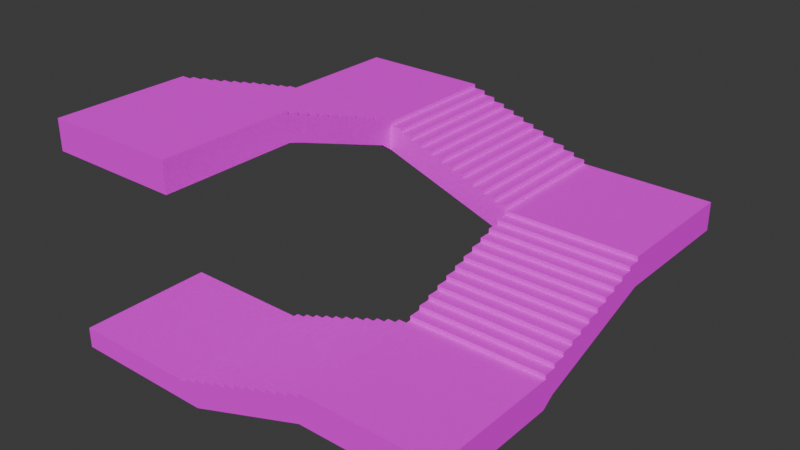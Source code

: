 # Source: Stairway_V3.blend  (saved by Blender 4.0.36; exported with 4.5.12 LTS)
import bpy
from mathutils import Matrix  # noqa: F401  (used for matrix-valued properties, if any)

bpy.ops.wm.read_factory_settings(use_empty=True)
scene = bpy.context.scene
scene.name = 'Scene'

# ---- collections
col_collection = bpy.data.collections.new('Collection'); scene.collection.children.link(col_collection)

# ---- images (referenced by path relative to the original .blend; pixels are not part of the script)
import os
ASSET_DIR = os.environ.get("B2B_ASSET_DIR", "")  # directory of the original .blend (textures are referenced by path, not embedded)
HERE = os.path.dirname(os.path.abspath(__file__))  # packed textures are extracted next to this script under _unpacked/

def load_image(name, relpath, width, height, colorspace="sRGB"):
    """Load a texture the original file referenced (path relative to the .blend, or extracted next to this script)."""
    p = next((c for c in (os.path.join(HERE, relpath), os.path.join(ASSET_DIR, relpath)) if relpath and os.path.exists(c)), "")
    if p:
        img = bpy.data.images.load(p, check_existing=True)
        img.name = name
    else:  # same state as the original file: an image datablock whose file is absent (Cycles renders it pink)
        img = bpy.data.images.new(name, width, height)
        img.source = "FILE"
        img.filepath = "//" + (relpath or name)
    img.colorspace_settings.name = colorspace
    return img
img_staircase_v3___texture_v1_png = load_image('Staircase V3 - Texture V1.png', 'Staircase V3 - Texture V1.png', 1024, 1024, 'sRGB')
img_spacer_256x256_png_001 = load_image('SPACER 256x256.png.001', 'SPACER 256x256.png', 1024, 1024, 'sRGB')
img_tile_black_and_gold_256x256_png = load_image('Tile Black and Gold 256x256.png', 'Tile Black and Gold 256x256.png', 1024, 1024, 'sRGB')
img_tile_2_white_and_gold_256x256_png = load_image('Tile 2 White and Gold 256x256.png', 'Tile 2 White and Gold 256x256.png', 1024, 1024, 'sRGB')
img_ceiling_tile_gold_256x256_png = load_image('Ceiling Tile Gold 256x256.png', 'Ceiling Tile Gold 256x256.png', 1024, 1024, 'sRGB')

# ---- materials (node trees are filled in below, after node groups)
mat_blank = bpy.data.materials.new('Blank')
mat_blank.alpha_threshold = 0.0
mat_blank.use_transparent_shadow = False
mat_blank.roughness = 0.5
mat_blank.line_color = (0.0, 0.0, 0.0, 1.0)
mat_spacer = bpy.data.materials.new('Spacer')
mat_spacer.use_transparent_shadow = False
mat_black_and_gold = bpy.data.materials.new('Black and Gold')
mat_black_and_gold.use_transparent_shadow = False
mat_white_and_gold = bpy.data.materials.new('White and Gold')
mat_white_and_gold.use_transparent_shadow = False
mat_ceiling_tiles = bpy.data.materials.new('Ceiling Tiles')
mat_ceiling_tiles.use_transparent_shadow = False

# ---- material node trees
mat_blank.use_nodes = True; mat_blank.node_tree.nodes.clear()
_N = mat_blank.node_tree.nodes; _L = mat_blank.node_tree.links
n0 = _N.new('ShaderNodeOutputMaterial'); n0.name = 'Material Output'; n0.location = (300, 300)
n1 = _N.new('ShaderNodeBsdfPrincipled'); n1.name = 'Principled BSDF'; n1.location = (10, 300)
n1.inputs[2].default_value = 1.0
n1.inputs[3].default_value = 1.45
n1.inputs[13].default_value = 0.0
n2 = _N.new('ShaderNodeTexImage'); n2.name = 'Image Texture'; n2.location = (-479, 232)
n2.image = img_staircase_v3___texture_v1_png
_L.new(n1.outputs[0], n0.inputs[0])
_L.new(n2.outputs[0], n1.inputs[0])
n0.is_active_output = True
mat_spacer.use_nodes = True; mat_spacer.node_tree.nodes.clear()
_N = mat_spacer.node_tree.nodes; _L = mat_spacer.node_tree.links
n0 = _N.new('ShaderNodeBsdfPrincipled'); n0.name = 'Principled BSDF'; n0.location = (10, 300)
n0.inputs[2].default_value = 1.0
n0.inputs[3].default_value = 1.45
n1 = _N.new('ShaderNodeOutputMaterial'); n1.name = 'Material Output'; n1.location = (300, 300)
n2 = _N.new('ShaderNodeTexCoord'); n2.name = 'Texture Coordinate'; n2.location = (-853, 218)
n3 = _N.new('ShaderNodeMapping'); n3.name = 'Mapping'; n3.location = (-621, 273)
n3.inputs[3].default_value = (-30.0, -30.0, 1.0)
n4 = _N.new('ShaderNodeTexImage'); n4.name = 'Image Texture'; n4.location = (-345, 245)
n4.image = img_spacer_256x256_png_001
_L.new(n0.outputs[0], n1.inputs[0])
_L.new(n2.outputs[0], n3.inputs[0])
_L.new(n3.outputs[0], n4.inputs[0])
_L.new(n4.outputs[0], n0.inputs[0])
n1.is_active_output = True
mat_black_and_gold.use_nodes = True; mat_black_and_gold.node_tree.nodes.clear()
_N = mat_black_and_gold.node_tree.nodes; _L = mat_black_and_gold.node_tree.links
n0 = _N.new('ShaderNodeBsdfPrincipled'); n0.name = 'Principled BSDF'; n0.location = (10, 300)
n0.inputs[2].default_value = 1.0
n0.inputs[3].default_value = 1.45
n1 = _N.new('ShaderNodeOutputMaterial'); n1.name = 'Material Output'; n1.location = (300, 300)
n2 = _N.new('ShaderNodeTexCoord'); n2.name = 'Texture Coordinate'; n2.location = (-785, 261)
n3 = _N.new('ShaderNodeTexImage'); n3.name = 'Image Texture'; n3.location = (-291, 243)
n3.image = img_tile_black_and_gold_256x256_png
n4 = _N.new('ShaderNodeMapping'); n4.name = 'Mapping'; n4.location = (-523, 272)
n4.inputs[3].default_value = (-30.0, 28.0, 1.0)
_L.new(n0.outputs[0], n1.inputs[0])
_L.new(n2.outputs[0], n4.inputs[0])
_L.new(n4.outputs[0], n3.inputs[0])
_L.new(n3.outputs[0], n0.inputs[0])
n1.is_active_output = True
mat_white_and_gold.use_nodes = True; mat_white_and_gold.node_tree.nodes.clear()
_N = mat_white_and_gold.node_tree.nodes; _L = mat_white_and_gold.node_tree.links
n0 = _N.new('ShaderNodeBsdfPrincipled'); n0.name = 'Principled BSDF'; n0.location = (10, 300)
n0.inputs[2].default_value = 1.0
n0.inputs[3].default_value = 1.45
n1 = _N.new('ShaderNodeOutputMaterial'); n1.name = 'Material Output'; n1.location = (300, 300)
n2 = _N.new('ShaderNodeTexCoord'); n2.name = 'Texture Coordinate'; n2.location = (-708, 150)
n3 = _N.new('ShaderNodeMapping'); n3.name = 'Mapping'; n3.location = (-488, 151)
n3.inputs[3].default_value = (-30.0, 25.0, 1.0)
n4 = _N.new('ShaderNodeTexImage'); n4.name = 'Image Texture'; n4.location = (-303, 166)
n4.image = img_tile_2_white_and_gold_256x256_png
_L.new(n0.outputs[0], n1.inputs[0])
_L.new(n2.outputs[0], n3.inputs[0])
_L.new(n3.outputs[0], n4.inputs[0])
_L.new(n4.outputs[0], n0.inputs[0])
n1.is_active_output = True
mat_ceiling_tiles.use_nodes = True; mat_ceiling_tiles.node_tree.nodes.clear()
_N = mat_ceiling_tiles.node_tree.nodes; _L = mat_ceiling_tiles.node_tree.links
n0 = _N.new('ShaderNodeBsdfPrincipled'); n0.name = 'Principled BSDF'; n0.location = (10, 300)
n0.inputs[2].default_value = 1.0
n0.inputs[3].default_value = 1.45
n1 = _N.new('ShaderNodeOutputMaterial'); n1.name = 'Material Output'; n1.location = (300, 300)
n2 = _N.new('ShaderNodeTexCoord'); n2.name = 'Texture Coordinate'; n2.location = (-751, 140)
n3 = _N.new('ShaderNodeMapping'); n3.name = 'Mapping'; n3.location = (-479, 224)
n3.inputs[3].default_value = (30.0, 25.0, 1.0)
n4 = _N.new('ShaderNodeTexImage'); n4.name = 'Image Texture'; n4.location = (-281, 216)
n4.image = img_ceiling_tile_gold_256x256_png
_L.new(n0.outputs[0], n1.inputs[0])
_L.new(n2.outputs[0], n3.inputs[0])
_L.new(n3.outputs[0], n4.inputs[0])
_L.new(n4.outputs[0], n0.inputs[0])
n1.is_active_output = True

# ---- world
world_world = bpy.data.worlds.new('World'); scene.world = world_world
world_world.use_nodes = True; world_world.node_tree.nodes.clear()
_N = world_world.node_tree.nodes; _L = world_world.node_tree.links
n0 = _N.new('ShaderNodeOutputWorld'); n0.name = 'World Output'; n0.location = (300, 300)
n1 = _N.new('ShaderNodeBackground'); n1.name = 'Background'; n1.location = (10, 300)
n1.inputs[0].default_value = (0.05088, 0.05088, 0.05088, 1.0)
_L.new(n1.outputs[0], n0.inputs[0])
n0.is_active_output = True
world_world.color = (0.05088, 0.05088, 0.05088)
world_world.use_sun_shadow = False
world_world.sun_shadow_jitter_overblur = 0.0

# ---- meshes
me_cube_007 = bpy.data.meshes.new('Cube.007')
me_cube_007.from_pydata([(-1.345, -1.963, 5.0), (-4.616, -1.963, 5.0), (-1.345, -5.236, 5.0), (-4.616, -5.236, 5.0), (-1.345, -1.963, 4.276), (-1.345, -5.236, 4.276), (-4.616, -5.236, 4.276), (-4.616, -1.963, 4.276)], [], [(1, 3, 2, 0), (1, 7, 6, 3), (1, 0, 4, 7), (2, 5, 4, 0), (3, 6, 5, 2), (6, 7, 4, 5)])
_uv = me_cube_007.uv_layers.new(name='UVMap')
_uv.uv.foreach_set('vector', [0.4419, 0.5587, 0.4419, 0.9893, 0.01997, 0.9893, 0.01997, 0.5587, 0.01997, 0.5587, 0.4419, 0.5587, 0.4419, 0.9893, 0.01997, 0.9893, 0.01997, 0.9893, 0.01997, 0.5587, 0.4419, 0.5587, 0.4419, 0.9893, 0.4419, 0.9893, 0.01997, 0.9893, 0.01997, 0.5587, 0.4419, 0.5587, 0.4419, 0.9893, 0.01997, 0.9893, 0.01997, 0.5587, 0.4419, 0.5587, 0.01997, 0.9893, 0.01997, 0.5587, 0.4419, 0.5587, 0.4419, 0.9893])
me_cube_007.materials.append(mat_blank)
me_cube_007.materials.append(mat_spacer)
me_cube_007.materials.append(mat_black_and_gold)
me_cube_007.materials.append(mat_white_and_gold)
me_cube_007.materials.append(mat_ceiling_tiles)
me_cube_007.use_mirror_vertex_groups = False
me_cube_007.update()
me_cube_006 = bpy.data.meshes.new('Cube.006')
me_cube_006.from_pydata([(-0.1589, 1.312, 2.875), (0.1386, 1.312, 2.771), (1.926, -5.236, 1.25), (5.198, 1.312, 2.5), (5.198, -5.236, 1.25), (1.926, -1.963, 1.25), (1.031, 1.312, 2.458), (-4.619, -1.963, -4.768e-07), (1.628, -1.963, 1.042), (-1.049, -5.236, -4.768e-07), (-0.1568, -1.963, 0.4167), (-1.049, -1.963, -4.768e-07), (0.4382, -1.963, 0.5208), (0.7357, -1.963, 0.7292), (1.331, -1.963, 0.8333), (-1.347, -1.963, -4.768e-07), (1.926, -1.963, 1.042), (1.926, -1.963, 1.146), (1.033, -1.963, 0.7292), (0.1407, -1.963, 0.4167), (-0.1568, -1.963, 0.3125), (-0.7518, -1.963, 0.1042), (-1.049, -1.963, 0.1042), (-0.4543, -1.963, 0.2083), (0.1407, -5.236, 0.4167), (-0.1568, -5.236, 0.4167), (0.1407, -1.963, 0.5208), (0.4382, -5.236, 0.5208), (0.1407, -5.236, 0.5208), (0.7357, -1.963, 0.625), (0.4382, -1.963, 0.625), (0.7357, -5.236, 0.625), (1.033, -5.236, 0.7292), (0.7357, -5.236, 0.7292), (1.331, -5.236, 0.8333), (1.033, -5.236, 0.8333), (1.628, -1.963, 0.9375), (1.628, -5.236, 0.9375), (1.331, -5.236, 0.9375), (1.628, -5.236, 1.042), (-1.049, -5.236, 0.1042), (-1.347, -5.236, 0.1042), (-1.049, -5.236, 0.2083), (-1.049, -1.963, 0.2083), (-0.7518, -5.236, 0.2083), (-0.7518, -1.963, 0.2083), (-1.347, -1.963, 0.1042), (-0.4543, -1.963, 0.3125), (-0.7518, -1.963, 0.3125), (0.1407, -1.963, 0.625), (0.4382, -1.963, 0.7292), (1.628, -5.236, 1.146), (1.628, -1.963, 1.146), (1.331, -1.963, 0.9375), (1.033, -1.963, 0.9375), (-0.4543, -1.963, 0.4167), (-0.7518, -5.236, 0.3125), (-0.4543, -5.236, 0.3125), (-0.1568, -1.963, 0.5208), (-0.4543, -5.236, 0.4167), (-0.1568, -5.236, 0.5208), (0.1407, -5.236, 0.625), (0.4382, -5.236, 0.625), (1.033, -1.963, 0.8333), (0.7357, -1.963, 0.8333), (0.4382, -5.236, 0.7292), (0.7357, -5.236, 0.8333), (1.033, -5.236, 0.9375), (1.331, -1.963, 1.042), (1.331, -5.236, 1.042), (-4.619, -5.236, -0.5), (-4.619, -1.963, -0.5), (-1.049, -1.963, -0.5), (0.4382, -1.963, 0.02083), (1.331, -1.963, 0.3333), (-1.347, -1.963, -0.5), (1.926, -1.963, 0.5417), (1.033, -1.963, 0.2292), (0.1407, -1.963, -0.08333), (-0.1568, -1.963, -0.1875), (-0.7518, -1.963, -0.3958), (-0.4543, -1.963, -0.2917), (0.7357, -1.963, 0.125), (1.628, -1.963, 0.4375), (5.198, -1.963, 1.25), (1.926, 1.011, 2.293), (5.198, -1.666, 1.25), (5.198, 1.312, 2.396), (1.926, -0.7738, 1.667), (1.926, -1.666, 1.25), (1.926, -0.1788, 1.771), (1.926, 0.1187, 1.979), (1.926, 0.7137, 2.083), (1.926, 1.312, 2.293), (1.926, 1.312, 2.396), (1.926, 0.4162, 1.979), (1.926, -0.4763, 1.667), (1.926, -0.7738, 1.562), (5.198, -1.369, 1.354), (1.926, -1.369, 1.354), (1.926, -1.666, 1.354), (1.926, -1.071, 1.458), (5.198, -1.071, 1.458), (5.198, -0.7738, 1.667), (1.926, -0.4763, 1.771), (5.198, -0.1788, 1.771), (5.198, -0.4763, 1.771), (1.926, 0.1187, 1.875), (1.926, -0.1788, 1.875), (5.198, 0.1187, 1.979), (5.198, 0.7137, 2.083), (5.198, 0.4162, 2.083), (1.926, 1.011, 2.187), (5.198, 1.011, 2.187), (5.198, 0.7137, 2.187), (5.198, 1.011, 2.293), (5.198, -1.666, 1.354), (5.198, -1.963, 1.354), (5.198, -1.666, 1.458), (1.926, -1.666, 1.458), (5.198, -1.369, 1.458), (1.926, -1.369, 1.458), (1.926, -1.963, 1.354), (1.926, -1.071, 1.562), (1.926, -1.369, 1.562), (1.926, -0.4763, 1.875), (1.926, -0.1788, 1.979), (5.198, 1.011, 2.396), (1.926, 1.011, 2.396), (1.926, 0.7137, 2.187), (1.926, 0.4162, 2.187), (1.926, -1.071, 1.667), (5.198, -1.369, 1.562), (5.198, -1.071, 1.562), (1.926, -0.7738, 1.771), (5.198, -1.071, 1.667), (5.198, -0.7738, 1.771), (5.198, -0.4763, 1.875), (5.198, -0.1788, 1.875), (1.926, 0.4162, 2.083), (1.926, 0.1187, 2.083), (5.198, -0.1788, 1.979), (5.198, 0.1187, 2.083), (5.198, 0.4162, 2.187), (1.926, 0.7137, 2.293), (5.198, 0.7137, 2.293), (1.926, -1.666, 0.75), (1.926, -0.1788, 1.271), (1.926, 0.7137, 1.583), (1.926, 1.312, 1.792), (1.926, 0.4162, 1.479), (1.926, -0.4763, 1.167), (1.926, -0.7738, 1.062), (1.926, -1.369, 0.8542), (1.926, -1.071, 0.9583), (1.926, 0.1187, 1.375), (1.926, 1.011, 1.687), (-1.051, 1.312, 3.542), (1.329, 1.312, 2.354), (-1.349, 1.312, 3.75), (-4.618, 4.581, 3.75), (1.924, 4.581, 2.5), (-1.348, 4.581, 3.75), (5.199, 4.581, 2.5), (1.926, -1.369, 1.229), (1.926, -0.1788, 1.646), (1.926, 1.011, 2.062), (1.926, 1.312, 2.167), (1.926, -1.071, 1.333), (1.926, 0.1187, 1.75), (1.926, -0.7738, 1.437), (1.926, -0.4763, 1.542), (1.926, 0.4162, 1.854), (1.926, -1.666, 1.125), (1.926, 0.7137, 1.958), (0.7335, 1.312, 2.917), (1.626, 1.312, 2.5), (0.1386, 1.312, 3.021), (-0.1589, 1.312, 3.229), (-0.7539, 1.312, 3.333), (1.924, 1.312, 2.5), (-1.349, 1.312, 3.542), (-1.349, 1.312, 3.646), (-0.4564, 1.312, 3.229), (0.436, 1.312, 2.917), (0.7335, 1.312, 2.812), (5.198, -0.7738, 1.562), (1.329, 1.312, 2.604), (1.626, 1.312, 2.604), (1.031, 1.312, 2.708), (1.032, 4.581, 2.708), (0.7345, 4.581, 2.812), (5.198, -0.4763, 1.667), (0.7345, 4.581, 2.917), (0.436, 1.312, 3.021), (0.1395, 4.581, 3.021), (0.437, 4.581, 3.021), (-0.1589, 1.312, 3.125), (0.1386, 1.312, 3.125), (5.198, 0.4162, 1.979), (-0.4554, 4.581, 3.229), (-0.158, 4.581, 3.229), (5.198, 1.312, 2.293), (-0.4554, 4.581, 3.333), (-1.051, 1.312, 3.437), (-0.7529, 4.581, 3.437), (-1.05, 4.581, 3.542), (-1.348, 4.581, 3.542), (1.627, 4.581, 2.604), (1.924, 4.581, 2.604), (1.627, 4.581, 2.708), (1.626, 1.312, 2.708), (1.33, 4.581, 2.708), (1.329, 1.312, 2.708), (1.924, 1.312, 2.604), (1.031, 1.312, 2.812), (1.329, 1.312, 2.812), (0.436, 1.312, 3.125), (0.1386, 1.312, 3.229), (-1.05, 4.581, 3.646), (-1.051, 1.312, 3.646), (-0.7539, 1.312, 3.437), (-0.4564, 1.312, 3.437), (1.031, 1.312, 2.917), (1.33, 4.581, 2.812), (1.032, 4.581, 2.812), (0.7335, 1.312, 3.021), (1.032, 4.581, 2.917), (0.7345, 4.581, 3.021), (0.437, 4.581, 3.125), (0.1395, 4.581, 3.125), (-0.4564, 1.312, 3.333), (-0.1589, 1.312, 3.333), (0.1395, 4.581, 3.229), (-0.158, 4.581, 3.333), (-0.4554, 4.581, 3.437), (-0.7539, 1.312, 3.542), (-0.7529, 4.581, 3.542), (0.1395, 4.581, 2.771), (1.626, 1.312, 2.0), (0.1386, 1.312, 2.521), (-0.7539, 1.312, 2.833), (-0.158, 4.581, 2.875), (-1.349, 1.312, 3.042), (-0.4564, 1.312, 2.729), (0.436, 1.312, 2.417), (0.7335, 1.312, 2.312), (1.329, 1.312, 2.104), (1.031, 1.312, 2.208), (-0.1589, 1.312, 2.625), (-1.051, 1.312, 2.937), (-4.619, 1.312, 3.75), (-1.349, -1.663, 4.791), (0.437, 4.581, 2.417), (-0.4554, 4.581, 2.729), (-1.349, 0.1222, 4.167), (-1.349, 1.015, 3.75), (-1.349, -0.4728, 4.276), (-1.349, -0.7703, 4.477), (-1.349, -1.365, 4.577), (-1.349, -1.963, 4.791), (-1.349, -1.068, 4.477), (-1.349, -0.1753, 4.167), (-1.349, 0.1222, 4.062), (-4.619, 0.7171, 3.854), (-1.349, 0.7171, 3.854), (-1.349, 1.015, 3.854), (-1.349, 0.4196, 3.958), (-0.7529, 4.581, 2.833), (0.1395, 4.581, 2.521), (-4.619, -0.1753, 4.167), (-4.619, 0.1222, 4.167), (-1.349, -0.1753, 4.276), (-4.619, -0.4728, 4.276), (-4.619, -0.1753, 4.276), (-1.349, -0.7703, 4.375), (-1.349, -0.4728, 4.375), (1.627, 4.581, 2.0), (-4.619, -1.068, 4.477), (-4.619, -0.7703, 4.477), (-1.05, 4.581, 3.437), (-4.619, -1.068, 4.577), (-1.349, -1.663, 4.678), (-4.619, -1.663, 4.678), (-4.619, -1.365, 4.678), (-4.619, -1.663, 4.791), (-0.158, 4.581, 3.125), (-4.619, 1.015, 3.854), (-4.619, 1.312, 3.854), (-4.619, 1.015, 3.958), (-1.349, 1.015, 3.958), (-4.619, 0.7171, 3.958), (-1.349, 0.7171, 3.958), (-1.349, 1.312, 3.854), (-1.349, 0.4196, 4.062), (-1.349, 0.7171, 4.062), (-1.349, -0.1753, 4.375), (-1.349, -0.4728, 4.477), (-4.619, -1.663, 4.896), (-1.349, -1.663, 4.896), (-1.349, -1.365, 4.678), (-1.349, -1.068, 4.678), (-1.349, 0.4196, 4.167), (-4.619, 0.7171, 4.062), (-4.619, 0.4196, 4.062), (-1.349, 0.1222, 4.276), (-4.619, 0.4196, 4.167), (-4.619, 0.1222, 4.276), (-4.619, -0.1753, 4.375), (-4.619, -0.4728, 4.375), (-1.349, -1.068, 4.577), (-1.349, -0.7703, 4.577), (-4.619, -0.4728, 4.477), (-4.619, -0.7703, 4.577), (-4.619, -1.068, 4.678), (-1.349, -1.365, 4.791), (-4.619, -1.365, 4.791), (-1.349, 1.015, 3.25), (-1.349, -0.4728, 3.771), (-1.349, -1.365, 4.083), (-1.349, -1.963, 4.276), (-1.349, -1.068, 3.979), (-1.349, -0.1753, 3.667), (-1.349, 0.1222, 3.562), (-1.349, 0.7171, 3.354), (-1.349, 0.4196, 3.458), (-1.349, -0.7703, 3.875), (-1.349, -1.663, 4.187), (-1.349, 0.7171, 3.729), (-1.349, -0.4728, 4.146), (-1.349, -1.663, 4.577), (-1.349, -1.963, 4.678), (-1.349, 0.4196, 3.833), (-1.349, -0.7703, 4.276), (-1.349, 0.1222, 3.937), (-1.349, -0.1753, 4.042), (-1.349, -1.068, 4.354), (-1.349, 1.015, 3.625), (-1.349, -1.365, 4.477), (0.7335, 1.312, 2.562), (0.436, 1.312, 2.667), (-1.051, 1.312, 3.187), (-1.349, 1.312, 3.292), (-0.4564, 1.312, 2.979), (1.626, 1.312, 2.25), (-0.7539, 1.312, 3.083), (-1.349, 0.4196, 3.646), (-1.349, -0.7703, 4.062), (-1.349, 0.1222, 3.75), (-1.349, -0.1753, 3.854), (-1.349, -1.068, 4.167), (-1.349, 1.015, 3.437), (-1.349, -1.365, 4.276), (-1.349, 0.7171, 3.542), (-1.349, -0.4728, 3.958), (-1.349, -1.663, 4.375), (-1.349, 1.312, 3.417), (0.436, 1.312, 2.792), (0.7335, 1.312, 2.687), (-0.1589, 1.312, 3.0), (1.031, 1.312, 2.583), (1.329, 1.312, 2.479), (0.1386, 1.312, 2.896), (-1.051, 1.312, 3.312), (-1.349, 0.7171, 3.635), (-1.349, -0.4728, 4.052), (-1.349, -1.663, 4.477), (-1.349, -1.963, 4.577), (-0.4564, 1.312, 3.104), (1.626, 1.312, 2.375), (-0.7539, 1.312, 3.208), (-1.349, 0.4196, 3.74), (-1.349, -0.7703, 4.156), (-1.349, 0.1222, 3.844), (-1.349, -0.1753, 3.948), (-1.349, -1.068, 4.276), (-1.349, 1.015, 3.531), (-1.349, -1.365, 4.365), (-1.349, -1.963, 4.896), (-4.619, -1.963, 4.896), (1.33, 4.581, 2.604), (0.437, 4.581, 2.917), (5.198, -1.963, 1.146), (-4.619, -1.963, 4.577), (-1.349, -1.963, 4.477), (-4.619, -1.963, 4.477), (-0.7529, 4.581, 3.333), (5.198, -1.963, 0.5423), (-4.619, 1.312, 3.542), (-4.618, 4.581, 3.542), (-4.619, 1.312, 3.042), (-4.619, 1.015, 3.75), (1.627, 4.581, 2.5), (-4.619, -1.365, 4.577), (-4.619, -1.963, 4.791), (1.927, 4.581, 2.167), (1.33, 4.581, 2.354), (-4.619, 0.1222, 4.062), (5.198, -5.236, 1.147), (-4.619, 0.4196, 3.958), (-4.619, -0.7703, 4.375), (1.927, 4.581, 2.396), (-4.619, 1.015, 3.25), (-4.619, -0.4728, 3.771), (-4.619, -1.365, 4.083), (-4.619, -1.963, 4.276), (-4.619, -1.068, 3.979), (-4.619, -0.1753, 3.667), (-4.619, 0.1222, 3.562), (-4.619, 0.7171, 3.354), (-4.619, 0.4196, 3.458), (-4.619, -0.7703, 3.875), (-4.619, -1.663, 4.187), (-4.619, 0.7171, 3.729), (-4.619, -0.4728, 4.146), (-4.619, -1.663, 4.577), (-4.619, -1.963, 4.678), (-4.619, 0.4196, 3.833), (-4.619, -0.7703, 4.276), (-4.619, 0.1222, 3.937), (-4.619, -0.1753, 4.042), (-4.619, -1.068, 4.354), (-4.619, 1.015, 3.625), (-4.619, -1.365, 4.477), (-4.619, 0.4196, 3.646), (-4.619, -0.7703, 4.062), (-4.619, 0.1222, 3.75), (-4.619, -0.1753, 3.854), (-4.619, -1.068, 4.167), (-4.619, 1.015, 3.437), (-4.619, -1.365, 4.276), (-4.619, 0.7171, 3.542), (-4.619, -0.4728, 3.958), (-4.619, -1.663, 4.375), (5.199, 4.581, 2.167), (-4.619, 1.312, 3.417), (-4.619, 0.7171, 3.635), (-4.619, -0.4728, 4.052), (-4.619, -1.663, 4.477), (1.032, 4.581, 2.458), (-4.619, 0.4196, 3.74), (-4.619, -0.7703, 4.156), (-4.619, 0.1222, 3.844), (-4.619, -0.1753, 3.948), (-4.619, -1.068, 4.276), (-4.619, 1.015, 3.531), (-4.619, -1.365, 4.365), (0.7345, 4.581, 2.312), (1.33, 4.581, 2.104), (1.032, 4.581, 2.208), (-0.158, 4.581, 2.625), (-1.05, 4.581, 2.937), (0.7345, 4.581, 2.562), (0.437, 4.581, 2.667), (-1.05, 4.581, 3.187), (-0.4554, 4.581, 2.979), (1.627, 4.581, 2.25), (-0.7529, 4.581, 3.083), (0.437, 4.581, 2.792), (0.7345, 4.581, 2.687), (-0.158, 4.581, 3.0), (1.032, 4.581, 2.583), (1.33, 4.581, 2.479), (0.1395, 4.581, 2.896), (-1.05, 4.581, 3.312), (-0.4554, 4.581, 3.104), (1.627, 4.581, 2.375), (-0.7529, 4.581, 3.208), (5.198, 0.1187, 1.875), (5.198, -1.666, 0.75), (5.198, -0.1788, 1.271), (5.198, 0.7137, 1.583), (1.926, -5.236, 1.147), (5.198, 0.4162, 1.479), (5.198, -0.4763, 1.167), (5.198, -0.7738, 1.062), (5.198, -1.369, 0.8542), (5.198, -1.071, 0.9583), (5.198, 0.1187, 1.375), (5.198, 1.011, 1.687), (5.198, -1.369, 1.229), (5.198, -0.1788, 1.646), (5.198, 1.011, 2.062), (5.198, 1.312, 2.167), (5.198, -1.071, 1.333), (5.198, 0.1187, 1.75), (5.198, -0.7738, 1.437), (5.198, -0.4763, 1.542), (5.198, 0.4162, 1.854), (5.198, -1.666, 1.125), (5.198, 0.7137, 1.958), (-4.619, -5.236, -4.768e-07), (-1.347, -5.236, -4.768e-07), (1.926, -5.236, 1.042), (5.199, 4.581, 2.293), (-0.1568, -5.236, 0.3125), (-0.7518, -5.236, 0.1042), (-0.4543, -5.236, 0.2083), (5.199, 4.581, 2.396), (1.927, 4.581, 2.293), (-1.049, -5.236, -0.5), (0.4382, -5.236, 0.02083), (1.331, -5.236, 0.3333), (-1.347, -5.236, -0.5), (1.926, -5.236, 0.5417), (1.033, -5.236, 0.2292), (0.1407, -5.236, -0.08333), (-0.1568, -5.236, -0.1875), (-0.7518, -5.236, -0.3958), (-0.4543, -5.236, -0.2917), (0.7357, -5.236, 0.125), (1.628, -5.236, 0.4375), (1.927, 4.581, 1.793), (5.199, 4.581, 1.794), (5.198, 1.312, 1.793), (5.198, -5.236, 0.5423), (5.198, -5.236, 1.044), (5.198, -1.963, 1.044), (-4.618, 4.581, 3.647), (-1.348, 4.581, 3.647), (-4.619, 1.312, 3.647), (-1.348, 4.581, 3.418), (-4.618, 4.581, 3.418), (-1.348, 4.581, 3.042), (-4.618, 4.581, 3.042), (-4.618, 4.581, 3.291), (-1.348, 4.581, 3.291), (-4.619, 1.312, 3.29)], [], [(491, 492, 15, 7), (180, 94, 87, 3), (3, 163, 161, 180), (4, 84, 5, 2), (5, 17, 472, 2), (68, 69, 39, 8), (64, 66, 35, 63), (20, 47, 55, 10), (54, 67, 38, 53), (49, 61, 62, 30), (16, 8, 52, 17), (12, 26, 49, 30), (28, 27, 62, 61), (39, 37, 493), (37, 38, 34), (34, 35, 32), (58, 60, 28, 26), (32, 33, 31), (31, 62, 27), (28, 24, 27), (25, 495, 24), (38, 37, 39, 69), (55, 59, 25, 10), (495, 57, 497), (496, 497, 44), (9, 496, 40), (22, 21, 11), (33, 32, 35, 66), (23, 21, 45), (23, 47, 20), (10, 19, 20), (35, 34, 38, 67), (26, 12, 19), (30, 29, 12), (48, 56, 57, 47), (13, 18, 29), (14, 18, 63), (43, 42, 44, 45), (46, 41, 40, 22), (30, 62, 65, 50), (50, 65, 33, 13), (36, 53, 68, 8), (36, 14, 53), (8, 16, 36), (52, 51, 472, 17), (25, 24, 28, 60), (53, 38, 69, 68), (18, 13, 64, 63), (63, 35, 67, 54), (45, 44, 56, 48), (13, 33, 66, 64), (29, 30, 50, 13), (21, 22, 43, 45), (47, 57, 59, 55), (44, 497, 57, 56), (26, 28, 61, 49), (19, 10, 58, 26), (22, 40, 42, 43), (10, 25, 60, 58), (39, 493, 472, 51), (11, 15, 46, 22), (15, 492, 41, 46), (40, 496, 44, 42), (62, 31, 33, 65), (14, 63, 54, 53), (8, 39, 51, 52), (23, 45, 48, 47), (57, 495, 25, 59), (492, 9, 40, 41), (21, 23, 81, 80), (12, 29, 82, 73), (491, 7, 71, 70), (23, 20, 79, 81), (20, 19, 78, 79), (36, 16, 76, 83), (29, 18, 77, 82), (15, 11, 72, 75), (18, 14, 74, 77), (19, 12, 73, 78), (14, 36, 83, 74), (11, 21, 80, 72), (7, 15, 75, 71), (144, 145, 115, 85), (140, 142, 111, 139), (97, 123, 131, 88), (130, 143, 114, 129), (125, 137, 138, 108), (93, 85, 128, 94), (90, 104, 125, 108), (106, 105, 138, 137), (115, 113, 202), (113, 114, 110), (110, 111, 199), (134, 136, 106, 104), (199, 109, 468), (468, 138, 105), (106, 192, 105), (103, 186, 192), (114, 113, 115, 145), (131, 135, 103, 88), (186, 133, 102), (98, 102, 120), (86, 98, 116), (100, 99, 89), (109, 199, 111, 142), (101, 99, 121), (101, 123, 97), (88, 96, 97), (111, 110, 114, 143), (104, 90, 96), (108, 107, 90), (124, 132, 133, 123), (91, 95, 107), (92, 95, 139), (119, 118, 120, 121), (122, 117, 116, 100), (108, 138, 141, 126), (126, 141, 109, 91), (112, 129, 144, 85), (112, 92, 129), (85, 93, 112), (128, 127, 87, 94), (103, 192, 106, 136), (129, 114, 145, 144), (95, 91, 140, 139), (139, 111, 143, 130), (121, 120, 132, 124), (91, 109, 142, 140), (107, 108, 126, 91), (99, 100, 119, 121), (123, 133, 135, 131), (120, 102, 133, 132), (104, 106, 137, 125), (96, 88, 134, 104), (100, 116, 118, 119), (88, 103, 136, 134), (115, 202, 87, 127), (89, 5, 122, 100), (5, 84, 117, 122), (116, 98, 120, 118), (138, 468, 109, 141), (92, 139, 130, 129), (85, 115, 127, 128), (101, 121, 124, 123), (133, 186, 103, 135), (84, 86, 116, 117), (16, 17, 89, 173), (164, 168, 154, 153), (165, 169, 155, 147), (168, 170, 152, 154), (170, 171, 151, 152), (166, 167, 149, 156), (5, 89, 17), (169, 172, 150, 155), (172, 174, 148, 150), (171, 165, 147, 151), (174, 166, 156, 148), (222, 235, 205, 221), (185, 215, 223, 175), (232, 234, 203, 231), (236, 237, 206, 157), (159, 182, 519, 162), (160, 251, 159, 162), (376, 364, 353, 351), (76, 16, 173, 146), (99, 101, 168, 164), (90, 107, 169, 165), (101, 97, 170, 168), (97, 96, 171, 170), (112, 93, 167, 166), (107, 95, 172, 169), (95, 92, 174, 172), (96, 90, 165, 171), (92, 112, 166, 174), (89, 99, 164, 173), (173, 164, 153, 146), (217, 229, 230, 198), (181, 157, 220, 182), (177, 194, 217, 198), (196, 195, 230, 229), (206, 280, 207), (280, 205, 386), (386, 203, 200), (226, 228, 196, 194), (200, 201, 286), (286, 230, 195), (196, 381, 195), (193, 191, 381), (205, 280, 206, 237), (223, 227, 193, 175), (191, 225, 190), (380, 190, 212), (392, 380, 208), (188, 187, 176), (201, 200, 203, 234), (189, 187, 213), (189, 215, 185), (175, 184, 185), (203, 386, 205, 235), (194, 177, 184), (198, 197, 177), (216, 224, 225, 215), (178, 183, 197), (179, 183, 231), (211, 210, 212, 213), (214, 209, 208, 188), (198, 230, 233, 218), (218, 233, 201, 178), (204, 221, 236, 157), (204, 179, 221), (157, 181, 204), (220, 219, 519, 182), (193, 381, 196, 228), (221, 205, 237, 236), (183, 178, 232, 231), (231, 203, 235, 222), (213, 212, 224, 216), (178, 201, 234, 232), (197, 198, 218, 178), (187, 188, 211, 213), (215, 225, 227, 223), (212, 190, 225, 224), (194, 196, 229, 217), (184, 175, 226, 194), (188, 208, 210, 211), (175, 193, 228, 226), (206, 207, 519, 219), (176, 180, 214, 188), (180, 161, 209, 214), (208, 380, 212, 210), (230, 286, 201, 233), (179, 231, 222, 221), (157, 206, 219, 220), (189, 213, 216, 215), (225, 191, 193, 227), (161, 392, 208, 209), (158, 6, 248, 247), (1, 0, 249, 240), (6, 339, 246, 248), (339, 340, 245, 246), (341, 342, 243, 250), (0, 343, 244, 249), (180, 176, 94), (343, 345, 241, 244), (340, 1, 240, 245), (345, 341, 250, 241), (344, 158, 247, 239), (396, 448, 449, 439), (315, 316, 285, 252), (311, 313, 281, 310), (263, 294, 302, 255), (301, 314, 284, 300), (296, 308, 309, 276), (260, 252, 299, 378), (257, 272, 296, 276), (274, 273, 309, 308), (285, 283, 394), (283, 284, 393), (393, 281, 278), (305, 307, 274, 272), (278, 279, 400), (400, 309, 273), (274, 270, 273), (271, 397, 270), (284, 283, 285, 316), (302, 306, 271, 255), (397, 304, 399), (264, 399, 291), (391, 264, 287), (266, 265, 256), (279, 278, 281, 313), (267, 265, 292), (267, 294, 263), (255, 262, 263), (281, 393, 284, 314), (272, 257, 262), (276, 275, 257), (295, 303, 304, 294), (258, 261, 275), (259, 261, 310), (290, 289, 291, 292), (293, 288, 287, 266), (276, 309, 312, 297), (297, 312, 279, 258), (282, 300, 315, 252), (282, 259, 300), (252, 260, 282), (299, 298, 379, 378), (271, 270, 274, 307), (300, 284, 316, 315), (261, 258, 311, 310), (310, 281, 314, 301), (292, 291, 303, 295), (258, 279, 313, 311), (275, 276, 297, 258), (265, 266, 290, 292), (294, 304, 306, 302), (291, 399, 304, 303), (272, 274, 308, 296), (262, 255, 305, 272), (266, 287, 289, 290), (255, 271, 307, 305), (285, 394, 379, 298), (256, 159, 293, 266), (159, 251, 288, 293), (287, 264, 291, 289), (309, 400, 279, 312), (259, 310, 301, 300), (252, 285, 298, 299), (267, 292, 295, 294), (304, 397, 271, 306), (251, 391, 287, 288), (181, 182, 256, 337), (353, 346, 325, 324), (354, 347, 326, 318), (346, 348, 323, 325), (348, 349, 322, 323), (355, 384, 320, 327), (159, 256, 182), (347, 350, 321, 326), (350, 352, 319, 321), (349, 354, 318, 322), (352, 355, 327, 319), (356, 181, 337, 376), (265, 267, 332, 328), (257, 275, 333, 329), (267, 263, 334, 332), (263, 262, 335, 334), (282, 260, 331, 330), (275, 261, 336, 333), (261, 259, 338, 336), (262, 257, 329, 335), (259, 282, 330, 338), (256, 265, 328, 337), (351, 353, 324, 317), (243, 342, 351, 317), (377, 366, 355, 352), (374, 365, 354, 349), (375, 377, 352, 350), (372, 375, 350, 347), (366, 367, 384, 355), (373, 374, 349, 348), (371, 373, 348, 346), (365, 372, 347, 354), (364, 371, 346, 353), (369, 361, 158, 344), (370, 363, 341, 345), (357, 362, 1, 340), (368, 370, 345, 343), (359, 368, 343, 0), (363, 356, 342, 341), (358, 357, 340, 339), (360, 358, 339, 6), (362, 359, 0, 1), (361, 360, 6, 158), (187, 189, 360, 361), (177, 197, 359, 362), (189, 185, 358, 360), (185, 184, 357, 358), (204, 181, 356, 363), (197, 183, 368, 359), (183, 179, 370, 368), (184, 177, 362, 357), (179, 204, 363, 370), (176, 187, 361, 369), (328, 332, 371, 364), (329, 333, 372, 365), (332, 334, 373, 371), (334, 335, 374, 373), (330, 331, 367, 366), (333, 336, 375, 372), (336, 338, 377, 375), (335, 329, 365, 374), (338, 330, 366, 377), (342, 356, 376, 351), (337, 328, 364, 376), (93, 94, 176, 369), (167, 93, 369, 344), (149, 167, 344, 239), (445, 429, 431, 436), (388, 422, 391, 520), (431, 409, 410, 424), (432, 403, 411, 425), (424, 410, 408, 426), (426, 408, 407, 427), (433, 412, 405, 385), (425, 411, 406, 428), (428, 406, 404, 430), (427, 407, 403, 432), (430, 404, 412, 433), (435, 445, 422, 388), (264, 413, 417, 399), (273, 414, 418, 400), (399, 417, 419, 397), (397, 419, 420, 270), (283, 415, 416, 394), (400, 418, 421, 278), (278, 421, 423, 393), (270, 420, 414, 273), (393, 423, 415, 283), (391, 422, 413, 264), (429, 402, 409, 431), (390, 402, 429, 527), (446, 430, 433, 438), (443, 427, 432, 437), (444, 428, 430, 446), (441, 425, 428, 444), (438, 433, 385, 383), (442, 426, 427, 443), (440, 424, 426, 442), (437, 432, 425, 441), (436, 431, 424, 440), (413, 436, 440, 417), (414, 437, 441, 418), (417, 440, 442, 419), (419, 442, 443, 420), (415, 438, 383, 416), (418, 441, 444, 421), (421, 444, 446, 423), (420, 443, 437, 414), (423, 446, 438, 415), (527, 429, 445, 435), (422, 445, 436, 413), (238, 269, 450, 242), (439, 449, 447, 452), (452, 447, 253, 453), (454, 451, 523, 526), (242, 450, 254, 455), (455, 254, 268, 457), (453, 253, 269, 238), (457, 268, 451, 454), (456, 277, 448, 396), (466, 456, 396, 462), (467, 457, 454, 464), (458, 453, 238, 463), (465, 455, 457, 467), (460, 242, 455, 465), (464, 454, 526, 521), (459, 452, 453, 458), (461, 439, 452, 459), (463, 238, 242, 460), (462, 396, 439, 461), (380, 462, 461, 190), (195, 463, 460, 286), (190, 461, 459, 191), (191, 459, 458, 381), (280, 464, 521, 207), (286, 460, 465, 200), (200, 465, 467, 386), (381, 458, 463, 195), (386, 467, 464, 280), (392, 466, 462, 380), (499, 466, 392, 401), (395, 456, 466, 499), (512, 277, 456, 395), (517, 489, 86, 382), (480, 476, 477, 484), (481, 470, 478, 485), (484, 477, 475, 486), (486, 475, 474, 487), (482, 479, 514, 483), (485, 478, 473, 488), (488, 473, 471, 490), (487, 474, 470, 481), (490, 471, 479, 482), (387, 469, 489, 517), (98, 480, 484, 102), (105, 481, 485, 468), (102, 484, 486, 186), (186, 486, 487, 192), (113, 482, 483, 202), (468, 485, 488, 199), (199, 488, 490, 110), (192, 487, 481, 105), (110, 490, 482, 113), (86, 489, 480, 98), (489, 469, 476, 480), (496, 508, 509, 497), (27, 501, 510, 31), (497, 509, 507, 495), (495, 507, 506, 24), (37, 511, 504, 493), (31, 510, 505, 32), (492, 503, 500, 9), (32, 505, 502, 34), (24, 506, 501, 27), (34, 502, 511, 37), (9, 500, 508, 496), (491, 70, 503, 492), (163, 3, 87, 498), (161, 163, 498, 401), (392, 161, 401), (498, 87, 202, 494), (401, 498, 494, 499), (499, 494, 434, 395), (494, 202, 483, 434), (395, 434, 513, 512), (434, 483, 514, 513), (84, 4, 398, 382), (4, 2, 472, 398), (398, 472, 493, 516), (382, 398, 516, 517), (86, 84, 382), (516, 493, 504, 515), (517, 516, 515, 387), (405, 412, 327, 320), (412, 404, 319, 327), (404, 406, 321, 319), (406, 411, 326, 321), (411, 403, 318, 326), (403, 407, 322, 318), (407, 408, 323, 322), (408, 410, 325, 323), (410, 409, 324, 325), (409, 402, 317, 324), (402, 390, 243, 317), (251, 160, 518, 520), (160, 162, 519, 518), (520, 518, 389, 388), (518, 519, 207, 389), (389, 207, 521, 522), (388, 389, 522, 435), (525, 526, 523, 524), (527, 525, 524, 390), (251, 520, 391), (524, 523, 243, 390), (523, 451, 250, 243), (451, 268, 241, 250), (268, 254, 244, 241), (254, 450, 249, 244), (450, 269, 240, 249), (269, 253, 245, 240), (253, 447, 246, 245), (447, 449, 248, 246), (449, 448, 247, 248), (448, 277, 239, 247), (277, 512, 149, 239), (513, 514, 149, 512), (514, 479, 156, 149), (479, 471, 148, 156), (471, 473, 150, 148), (473, 478, 155, 150), (478, 470, 147, 155), (470, 474, 151, 147), (474, 475, 152, 151), (475, 477, 154, 152), (477, 476, 153, 154), (476, 469, 146, 153), (469, 387, 76, 146), (515, 504, 76, 387), (504, 511, 83, 76), (511, 502, 74, 83), (502, 505, 77, 74), (505, 510, 82, 77), (510, 501, 73, 82), (501, 506, 78, 73), (506, 507, 79, 78), (507, 509, 81, 79), (509, 508, 80, 81), (508, 500, 72, 80), (500, 503, 75, 72), (503, 70, 71, 75), (435, 522, 525, 527), (522, 521, 526, 525)])
_uv = me_cube_006.uv_layers.new(name='UVMap')
_uv.uv.foreach_set('vector', [0.4419, 0.9893, 0.01997, 0.9893, 0.01997, 0.5587, 0.4419, 0.5587, 0.02947, 0.0329, 0.2674, 0.03321, 0.2674, 0.5073, 0.02947, 0.5073, 0.01997, 0.5587, 0.4419, 0.5587, 0.4419, 0.9893, 0.01997, 0.9893, 0.01997, 0.9893, 0.01997, 0.5587, 0.4419, 0.5587, 0.4419, 0.9893, 0.02947, 0.0329, 0.2674, 0.0329, 0.2674, 0.5073, 0.02947, 0.5073, 0.266, 0.03291, 0.266, 0.5073, 0.02947, 0.5073, 0.02947, 0.03291, 0.266, 0.03291, 0.266, 0.5073, 0.02947, 0.5073, 0.02947, 0.03291, 0.8425, 0.4077, 0.8425, 0.03367, 0.9693, 0.03367, 0.9693, 0.4077, 0.2674, 0.03291, 0.2674, 0.5073, 0.02947, 0.5073, 0.02947, 0.03291, 0.266, 0.5073, 0.266, 0.03291, 0.5039, 0.03291, 0.5039, 0.5073, 0.8425, 0.4077, 0.8425, 0.03367, 0.9693, 0.03367, 0.9693, 0.4077, 0.8425, 0.4077, 0.8425, 0.03367, 0.9693, 0.03367, 0.9693, 0.4077, 0.8425, 0.03367, 0.8425, 0.4077, 0.9693, 0.4077, 0.9693, 0.03367, 0.8425, 0.03367, 0.7146, 0.03367, 0.8425, 0.4077, 0.8425, 0.4077, 0.8425, 0.03367, 0.7146, 0.03367, 0.8425, 0.4077, 0.8425, 0.03367, 0.7146, 0.03367, 0.2674, 0.03291, 0.2674, 0.5073, 0.02947, 0.5073, 0.02947, 0.03291, 0.8425, 0.4077, 0.8425, 0.03367, 0.7146, 0.03367, 0.8425, 0.4077, 0.8425, 0.03367, 0.7146, 0.03367, 0.8425, 0.03367, 0.7146, 0.03367, 0.8425, 0.4077, 0.8425, 0.03367, 0.7146, 0.03367, 0.8425, 0.4077, 0.8425, 0.03367, 0.8425, 0.4077, 0.9693, 0.4077, 0.9693, 0.03367, 0.266, 0.5073, 0.266, 0.03291, 0.5039, 0.03291, 0.5039, 0.5073, 0.8425, 0.4077, 0.8425, 0.03367, 0.7146, 0.03367, 0.7146, 0.03367, 0.8425, 0.4077, 0.8425, 0.03367, 0.7146, 0.03367, 0.8425, 0.4077, 0.8425, 0.03367, 0.8425, 0.03367, 0.8425, 0.4077, 0.7146, 0.03367, 0.8425, 0.03367, 0.8425, 0.4077, 0.9693, 0.4077, 0.9693, 0.03367, 0.8425, 0.4077, 0.7146, 0.03367, 0.8425, 0.03367, 0.7146, 0.03367, 0.8425, 0.03367, 0.8425, 0.4077, 0.8425, 0.03367, 0.8425, 0.4077, 0.7146, 0.03367, 0.8425, 0.03367, 0.8425, 0.4077, 0.9693, 0.4077, 0.9693, 0.03367, 0.8425, 0.03367, 0.8425, 0.4077, 0.7146, 0.03367, 0.8425, 0.03367, 0.8425, 0.4077, 0.7146, 0.03367, 0.2674, 0.03291, 0.2674, 0.5073, 0.02947, 0.5073, 0.02947, 0.03291, 0.8425, 0.03367, 0.8425, 0.4077, 0.7146, 0.03367, 0.8425, 0.4077, 0.7146, 0.03367, 0.8425, 0.03367, 0.266, 0.5073, 0.266, 0.03291, 0.5039, 0.03291, 0.5039, 0.5073, 0.2674, 0.5073, 0.2674, 0.03291, 0.5039, 0.03291, 0.5039, 0.5073, 0.5039, 0.03291, 0.5039, 0.5073, 0.2674, 0.5073, 0.2674, 0.03291, 0.2674, 0.03291, 0.2674, 0.5073, 0.02947, 0.5073, 0.02947, 0.03291, 0.8425, 0.4077, 0.8425, 0.03367, 0.9693, 0.03367, 0.9693, 0.4077, 0.8425, 0.4077, 0.7146, 0.03367, 0.8425, 0.03367, 0.8425, 0.03367, 0.8425, 0.4077, 0.7146, 0.03367, 0.2674, 0.03291, 0.2674, 0.5073, 0.02947, 0.5073, 0.02947, 0.03291, 0.8425, 0.03367, 0.8425, 0.4077, 0.9693, 0.4077, 0.9693, 0.03367, 0.5039, 0.03291, 0.5039, 0.5073, 0.266, 0.5073, 0.266, 0.03291, 0.8425, 0.4077, 0.8425, 0.03367, 0.9693, 0.03367, 0.9693, 0.4077, 0.5039, 0.03291, 0.5039, 0.5073, 0.2674, 0.5073, 0.2674, 0.03291, 0.5039, 0.03291, 0.5039, 0.5073, 0.2674, 0.5073, 0.2674, 0.03291, 0.5039, 0.03291, 0.5039, 0.5073, 0.266, 0.5073, 0.266, 0.03291, 0.8425, 0.4077, 0.8425, 0.03367, 0.9693, 0.03367, 0.9693, 0.4077, 0.8425, 0.4077, 0.8425, 0.03367, 0.9693, 0.03367, 0.9693, 0.4077, 0.02947, 0.5073, 0.02947, 0.03291, 0.266, 0.03291, 0.266, 0.5073, 0.8425, 0.03367, 0.8425, 0.4077, 0.9693, 0.4077, 0.9693, 0.03367, 0.02947, 0.5073, 0.02947, 0.03291, 0.266, 0.03291, 0.266, 0.5073, 0.8425, 0.4077, 0.8425, 0.03367, 0.9693, 0.03367, 0.9693, 0.4077, 0.02947, 0.5073, 0.02947, 0.03291, 0.266, 0.03291, 0.266, 0.5073, 0.5039, 0.03291, 0.5039, 0.5073, 0.2674, 0.5073, 0.2674, 0.03291, 0.8425, 0.03367, 0.8425, 0.4077, 0.9693, 0.4077, 0.9693, 0.03367, 0.9693, 0.4077, 0.9693, 0.03367, 0.8425, 0.03367, 0.8425, 0.4077, 0.02947, 0.5073, 0.02947, 0.03291, 0.2674, 0.03291, 0.2674, 0.5073, 0.8425, 0.03367, 0.8425, 0.4077, 0.9693, 0.4077, 0.9693, 0.03367, 0.8425, 0.03367, 0.8425, 0.4077, 0.9693, 0.4077, 0.9693, 0.03367, 0.8425, 0.4077, 0.8425, 0.03367, 0.9693, 0.03367, 0.9693, 0.4077, 0.5039, 0.03291, 0.5039, 0.5073, 0.2674, 0.5073, 0.2674, 0.03291, 0.8425, 0.4077, 0.8425, 0.03367, 0.9693, 0.03367, 0.9693, 0.4077, 0.8425, 0.03367, 0.8425, 0.4077, 0.9693, 0.4077, 0.9693, 0.03367, 0.9693, 0.4077, 0.9693, 0.03367, 0.8425, 0.03367, 0.8425, 0.4077, 0.5797, 0.7106, 0.6222, 0.7106, 0.6217, 0.8131, 0.5792, 0.8131, 0.7498, 0.7106, 0.7923, 0.7106, 0.7917, 0.8131, 0.7492, 0.8131, 0.01997, 0.9893, 0.01997, 0.5587, 0.4419, 0.5587, 0.4419, 0.9893, 0.6222, 0.7106, 0.6647, 0.7106, 0.6642, 0.8131, 0.6217, 0.8131, 0.6647, 0.7106, 0.7073, 0.7106, 0.7067, 0.8131, 0.6642, 0.8131, 0.9198, 0.7106, 0.9627, 0.7106, 0.9627, 0.8131, 0.9193, 0.8131, 0.7923, 0.7106, 0.8348, 0.7106, 0.8343, 0.8131, 0.7917, 0.8131, 0.5044, 0.7106, 0.5372, 0.7106, 0.5367, 0.8131, 0.5044, 0.8131, 0.8348, 0.7106, 0.8773, 0.7106, 0.8768, 0.8131, 0.8343, 0.8131, 0.7073, 0.7106, 0.7498, 0.7106, 0.7492, 0.8131, 0.7067, 0.8131, 0.8773, 0.7106, 0.9198, 0.7106, 0.9193, 0.8131, 0.8768, 0.8131, 0.5372, 0.7106, 0.5797, 0.7106, 0.5792, 0.8131, 0.5367, 0.8131, 0.01997, 0.9893, 0.01997, 0.5587, 0.4419, 0.5587, 0.4419, 0.9893, 0.2674, 0.03291, 0.2674, 0.5073, 0.02947, 0.5073, 0.02947, 0.03291, 0.2674, 0.5073, 0.2674, 0.03291, 0.5039, 0.03291, 0.5039, 0.5073, 0.8425, 0.4077, 0.8425, 0.03367, 0.9693, 0.03367, 0.9693, 0.4077, 0.2674, 0.03291, 0.2674, 0.5073, 0.02947, 0.5073, 0.02947, 0.03291, 0.2674, 0.5073, 0.2674, 0.03291, 0.5039, 0.03291, 0.5039, 0.5073, 0.8425, 0.4077, 0.8425, 0.03367, 0.9693, 0.03367, 0.9693, 0.4077, 0.8425, 0.4077, 0.8425, 0.03367, 0.9693, 0.03367, 0.9693, 0.4077, 0.8425, 0.03367, 0.8425, 0.4077, 0.9693, 0.4077, 0.9693, 0.03367, 0.8425, 0.03367, 0.7146, 0.03367, 0.8425, 0.4077, 0.8425, 0.4077, 0.8425, 0.03367, 0.7146, 0.03367, 0.8425, 0.4077, 0.8425, 0.03367, 0.7146, 0.03367, 0.2674, 0.5073, 0.2674, 0.03291, 0.5039, 0.03291, 0.5039, 0.5073, 0.8425, 0.4077, 0.8425, 0.03367, 0.7146, 0.03367, 0.8425, 0.4077, 0.8425, 0.03367, 0.7146, 0.03367, 0.8425, 0.03367, 0.7146, 0.03367, 0.8425, 0.4077, 0.8425, 0.03367, 0.7146, 0.03367, 0.8425, 0.4077, 0.8425, 0.03367, 0.8425, 0.4077, 0.9693, 0.4077, 0.9693, 0.03367, 0.2674, 0.5073, 0.2674, 0.03291, 0.5039, 0.03291, 0.5039, 0.5073, 0.8425, 0.4077, 0.8425, 0.03367, 0.7146, 0.03367, 0.7146, 0.03367, 0.8425, 0.4077, 0.8425, 0.03367, 0.7146, 0.03367, 0.8425, 0.4077, 0.8425, 0.03367, 0.8425, 0.03367, 0.8425, 0.4077, 0.7146, 0.03367, 0.8425, 0.03367, 0.8425, 0.4077, 0.9693, 0.4077, 0.9693, 0.03367, 0.8425, 0.4077, 0.7146, 0.03367, 0.8425, 0.03367, 0.7146, 0.03367, 0.8425, 0.03367, 0.8425, 0.4077, 0.8425, 0.03367, 0.8425, 0.4077, 0.7146, 0.03367, 0.8425, 0.03367, 0.8425, 0.4077, 0.9693, 0.4077, 0.9693, 0.03367, 0.8425, 0.03367, 0.8425, 0.4077, 0.7146, 0.03367, 0.8425, 0.03367, 0.8425, 0.4077, 0.7146, 0.03367, 0.2674, 0.5073, 0.2674, 0.03291, 0.5039, 0.03291, 0.5039, 0.5073, 0.8425, 0.03367, 0.8425, 0.4077, 0.7146, 0.03367, 0.8425, 0.4077, 0.7146, 0.03367, 0.8425, 0.03367, 0.2674, 0.03291, 0.2674, 0.5073, 0.02947, 0.5073, 0.02947, 0.03291, 0.2674, 0.5073, 0.2674, 0.03291, 0.5039, 0.03291, 0.5039, 0.5073, 0.5039, 0.03291, 0.5039, 0.5073, 0.2674, 0.5073, 0.2674, 0.03291, 0.2674, 0.03291, 0.2674, 0.5073, 0.02947, 0.5073, 0.02947, 0.03291, 0.8425, 0.4077, 0.8425, 0.03367, 0.9693, 0.03367, 0.9693, 0.4077, 0.8425, 0.4077, 0.7146, 0.03367, 0.8425, 0.03367, 0.8425, 0.03367, 0.8425, 0.4077, 0.7146, 0.03367, 0.2674, 0.5073, 0.2674, 0.03291, 0.5039, 0.03291, 0.5039, 0.5073, 0.8425, 0.03367, 0.8425, 0.4077, 0.9693, 0.4077, 0.9693, 0.03367, 0.5039, 0.03291, 0.5039, 0.5073, 0.2674, 0.5073, 0.2674, 0.03291, 0.8425, 0.4077, 0.8425, 0.03367, 0.9693, 0.03367, 0.9693, 0.4077, 0.5039, 0.03291, 0.5039, 0.5073, 0.2674, 0.5073, 0.2674, 0.03291, 0.02947, 0.5073, 0.02947, 0.03291, 0.2674, 0.03291, 0.2674, 0.5073, 0.02947, 0.5073, 0.02947, 0.03291, 0.2674, 0.03291, 0.2674, 0.5073, 0.8425, 0.4077, 0.8425, 0.03367, 0.9693, 0.03367, 0.9693, 0.4077, 0.8425, 0.4077, 0.8425, 0.03367, 0.9693, 0.03367, 0.9693, 0.4077, 0.02947, 0.5073, 0.02947, 0.03291, 0.2674, 0.03291, 0.2674, 0.5073, 0.8425, 0.03367, 0.8425, 0.4077, 0.9693, 0.4077, 0.9693, 0.03367, 0.02947, 0.5073, 0.02947, 0.03291, 0.2674, 0.03291, 0.2674, 0.5073, 0.8425, 0.4077, 0.8425, 0.03367, 0.9693, 0.03367, 0.9693, 0.4077, 0.5039, 0.03291, 0.5039, 0.5073, 0.2674, 0.5073, 0.2674, 0.03291, 0.02947, 0.5073, 0.02947, 0.03291, 0.2674, 0.03291, 0.2674, 0.5073, 0.8425, 0.03367, 0.8425, 0.4077, 0.9693, 0.4077, 0.9693, 0.03367, 0.8425, 0.4077, 0.8425, 0.03367, 0.9693, 0.03367, 0.9693, 0.4077, 0.02947, 0.5073, 0.02947, 0.03291, 0.2674, 0.03291, 0.2674, 0.5073, 0.8425, 0.03367, 0.8425, 0.4077, 0.9693, 0.4077, 0.9693, 0.03367, 0.8425, 0.03367, 0.8425, 0.4077, 0.9693, 0.4077, 0.9693, 0.03367, 0.8425, 0.4077, 0.8425, 0.03367, 0.9693, 0.03367, 0.9693, 0.4077, 0.02947, 0.5073, 0.02947, 0.03291, 0.2674, 0.03291, 0.2674, 0.5073, 0.8425, 0.4077, 0.8425, 0.03367, 0.9693, 0.03367, 0.9693, 0.4077, 0.8425, 0.03367, 0.8425, 0.4077, 0.9693, 0.4077, 0.9693, 0.03367, 0.8425, 0.03367, 0.8425, 0.4077, 0.9693, 0.4077, 0.9693, 0.03367, 0.5044, 0.7678, 0.5044, 0.7106, 0.5433, 0.7106, 0.5429, 0.7678, 0.5849, 0.7678, 0.6269, 0.7678, 0.6285, 0.8131, 0.5868, 0.8131, 0.7527, 0.7678, 0.7947, 0.7678, 0.7954, 0.8131, 0.7537, 0.8131, 0.6269, 0.7678, 0.6688, 0.7678, 0.6703, 0.8131, 0.6285, 0.8131, 0.6688, 0.7678, 0.7108, 0.7678, 0.712, 0.8131, 0.6703, 0.8131, 0.9205, 0.7678, 0.9627, 0.7678, 0.9627, 0.8131, 0.9205, 0.8131, 0.8425, 0.03367, 0.8425, 0.4077, 0.7146, 0.03367, 0.7947, 0.7678, 0.8366, 0.7678, 0.8371, 0.8131, 0.7954, 0.8131, 0.8366, 0.7678, 0.8786, 0.7678, 0.8788, 0.8131, 0.8371, 0.8131, 0.7108, 0.7678, 0.7527, 0.7678, 0.7537, 0.8131, 0.712, 0.8131, 0.8786, 0.7678, 0.9205, 0.7678, 0.9205, 0.8131, 0.8788, 0.8131, 0.2674, 0.03292, 0.2674, 0.5073, 0.02947, 0.5073, 0.02947, 0.03291, 0.8425, 0.4077, 0.8425, 0.03367, 0.9693, 0.03367, 0.9693, 0.4077, 0.2674, 0.03292, 0.2674, 0.5073, 0.02947, 0.5073, 0.02947, 0.03291, 0.2674, 0.03292, 0.2674, 0.5073, 0.02947, 0.5073, 0.02947, 0.03291, 0.02947, 0.0329, 0.2674, 0.0329, 0.2674, 0.5073, 0.02947, 0.5073, 0.4419, 0.9893, 0.01997, 0.9893, 0.01997, 0.5587, 0.4419, 0.5587, 0.9195, 0.7572, 0.8781, 0.7572, 0.8781, 0.7884, 0.9195, 0.7884, 0.5044, 0.8131, 0.5044, 0.7678, 0.5429, 0.7678, 0.5451, 0.8131, 0.5853, 0.7106, 0.6272, 0.7106, 0.6269, 0.7678, 0.5849, 0.7678, 0.7531, 0.7106, 0.795, 0.7106, 0.7947, 0.7678, 0.7527, 0.7678, 0.6272, 0.7106, 0.6692, 0.7106, 0.6688, 0.7678, 0.6269, 0.7678, 0.6692, 0.7106, 0.7111, 0.7106, 0.7108, 0.7678, 0.6688, 0.7678, 0.9209, 0.7106, 0.9627, 0.7106, 0.9627, 0.7678, 0.9205, 0.7678, 0.795, 0.7106, 0.837, 0.7106, 0.8366, 0.7678, 0.7947, 0.7678, 0.837, 0.7106, 0.8789, 0.7106, 0.8786, 0.7678, 0.8366, 0.7678, 0.7111, 0.7106, 0.7531, 0.7106, 0.7527, 0.7678, 0.7108, 0.7678, 0.8789, 0.7106, 0.9209, 0.7106, 0.9205, 0.7678, 0.8786, 0.7678, 0.5433, 0.7106, 0.5853, 0.7106, 0.5849, 0.7678, 0.5429, 0.7678, 0.5429, 0.7678, 0.5849, 0.7678, 0.5868, 0.8131, 0.5451, 0.8131, 0.2674, 0.5073, 0.2674, 0.03291, 0.5039, 0.03292, 0.5039, 0.5073, 0.8425, 0.4077, 0.8425, 0.03367, 0.9693, 0.03367, 0.9693, 0.4077, 0.8425, 0.4077, 0.8425, 0.03367, 0.9693, 0.03367, 0.9693, 0.4077, 0.8425, 0.03367, 0.8425, 0.4077, 0.9693, 0.4077, 0.9693, 0.03367, 0.8425, 0.03367, 0.7146, 0.03367, 0.8425, 0.4077, 0.8425, 0.4077, 0.8425, 0.03367, 0.7146, 0.03367, 0.8425, 0.4077, 0.8425, 0.03367, 0.7146, 0.03367, 0.2674, 0.5073, 0.2674, 0.03291, 0.5039, 0.03292, 0.5039, 0.5073, 0.8425, 0.4077, 0.8425, 0.03367, 0.7146, 0.03367, 0.8425, 0.4077, 0.8425, 0.03367, 0.7146, 0.03367, 0.8425, 0.03367, 0.7146, 0.03367, 0.8425, 0.4077, 0.8425, 0.03367, 0.7146, 0.03367, 0.8425, 0.4077, 0.8425, 0.03367, 0.8425, 0.4077, 0.9693, 0.4077, 0.9693, 0.03367, 0.2674, 0.5073, 0.2674, 0.03291, 0.5039, 0.03292, 0.5039, 0.5073, 0.8425, 0.4077, 0.8425, 0.03367, 0.7146, 0.03367, 0.7146, 0.03367, 0.8425, 0.4077, 0.8425, 0.03367, 0.7146, 0.03367, 0.8425, 0.4077, 0.8425, 0.03367, 0.8425, 0.03367, 0.8425, 0.4077, 0.7146, 0.03367, 0.8425, 0.03367, 0.8425, 0.4077, 0.9693, 0.4077, 0.9693, 0.03367, 0.8425, 0.4077, 0.7146, 0.03367, 0.8425, 0.03367, 0.7146, 0.03367, 0.8425, 0.03367, 0.8425, 0.4077, 0.8425, 0.03367, 0.8425, 0.4077, 0.7146, 0.03367, 0.8425, 0.03367, 0.8425, 0.4077, 0.9693, 0.4077, 0.9693, 0.03367, 0.8425, 0.03367, 0.8425, 0.4077, 0.7146, 0.03367, 0.8425, 0.03367, 0.8425, 0.4077, 0.7146, 0.03367, 0.2674, 0.5073, 0.2674, 0.03291, 0.5039, 0.03292, 0.5039, 0.5073, 0.8425, 0.03367, 0.8425, 0.4077, 0.7146, 0.03367, 0.8425, 0.4077, 0.7146, 0.03367, 0.8425, 0.03367, 0.2674, 0.03292, 0.2674, 0.5073, 0.02947, 0.5073, 0.02947, 0.03291, 0.2674, 0.5073, 0.2674, 0.03291, 0.5039, 0.03292, 0.5039, 0.5073, 0.5039, 0.03292, 0.5039, 0.5073, 0.2674, 0.5073, 0.2674, 0.03292, 0.2674, 0.03292, 0.2674, 0.5073, 0.02947, 0.5073, 0.02947, 0.03291, 0.8425, 0.4077, 0.8425, 0.03367, 0.9693, 0.03367, 0.9693, 0.4077, 0.8425, 0.4077, 0.7146, 0.03367, 0.8425, 0.03367, 0.8425, 0.03367, 0.8425, 0.4077, 0.7146, 0.03367, 0.2674, 0.5073, 0.2674, 0.03291, 0.5039, 0.03292, 0.5039, 0.5073, 0.8425, 0.03367, 0.8425, 0.4077, 0.9693, 0.4077, 0.9693, 0.03367, 0.5039, 0.03292, 0.5039, 0.5073, 0.2674, 0.5073, 0.2674, 0.03292, 0.8425, 0.4077, 0.8425, 0.03367, 0.9693, 0.03367, 0.9693, 0.4077, 0.5039, 0.03292, 0.5039, 0.5073, 0.2674, 0.5073, 0.2674, 0.03292, 0.02947, 0.5073, 0.02947, 0.03291, 0.2674, 0.03291, 0.2674, 0.5073, 0.5039, 0.03292, 0.5039, 0.5073, 0.2674, 0.5073, 0.2674, 0.03292, 0.8425, 0.4077, 0.8425, 0.03367, 0.9693, 0.03367, 0.9693, 0.4077, 0.8425, 0.4077, 0.8425, 0.03367, 0.9693, 0.03367, 0.9693, 0.4077, 0.02947, 0.5073, 0.02947, 0.03291, 0.2674, 0.03291, 0.2674, 0.5073, 0.8425, 0.03367, 0.8425, 0.4077, 0.9693, 0.4077, 0.9693, 0.03367, 0.02947, 0.5073, 0.02947, 0.03291, 0.2674, 0.03291, 0.2674, 0.5073, 0.8425, 0.4077, 0.8425, 0.03367, 0.9693, 0.03367, 0.9693, 0.4077, 0.5039, 0.03292, 0.5039, 0.5073, 0.2674, 0.5073, 0.2674, 0.03292, 0.02947, 0.5073, 0.02947, 0.03291, 0.2674, 0.03291, 0.2674, 0.5073, 0.8425, 0.03367, 0.8425, 0.4077, 0.9693, 0.4077, 0.9693, 0.03367, 0.8425, 0.4077, 0.8425, 0.03367, 0.9693, 0.03367, 0.9693, 0.4077, 0.02947, 0.5073, 0.02947, 0.03291, 0.2674, 0.03291, 0.2674, 0.5073, 0.8425, 0.03367, 0.8425, 0.4077, 0.9693, 0.4077, 0.9693, 0.03367, 0.8425, 0.03367, 0.8425, 0.4077, 0.9693, 0.4077, 0.9693, 0.03367, 0.8425, 0.4077, 0.8425, 0.03367, 0.9693, 0.03367, 0.9693, 0.4077, 0.02947, 0.5073, 0.02947, 0.03291, 0.2674, 0.03291, 0.2674, 0.5073, 0.8425, 0.4077, 0.8425, 0.03367, 0.9693, 0.03367, 0.9693, 0.4077, 0.8425, 0.03367, 0.8425, 0.4077, 0.9693, 0.4077, 0.9693, 0.03367, 0.8425, 0.03367, 0.8425, 0.4077, 0.9693, 0.4077, 0.9693, 0.03367, 0.8792, 0.757, 0.8378, 0.757, 0.8363, 0.7106, 0.8777, 0.7106, 0.7136, 0.757, 0.6722, 0.757, 0.6708, 0.7106, 0.7122, 0.7106, 0.8378, 0.757, 0.7964, 0.757, 0.7949, 0.7106, 0.8363, 0.7106, 0.7964, 0.757, 0.755, 0.757, 0.7535, 0.7106, 0.7949, 0.7106, 0.5481, 0.757, 0.5044, 0.757, 0.5044, 0.7106, 0.5466, 0.7106, 0.6722, 0.757, 0.6308, 0.757, 0.6294, 0.7106, 0.6708, 0.7106, 0.8425, 0.03367, 0.8425, 0.4077, 0.7146, 0.03367, 0.6308, 0.757, 0.5894, 0.757, 0.588, 0.7106, 0.6294, 0.7106, 0.755, 0.757, 0.7136, 0.757, 0.7122, 0.7106, 0.7535, 0.7106, 0.5894, 0.757, 0.5481, 0.757, 0.5466, 0.7106, 0.588, 0.7106, 0.9205, 0.757, 0.8792, 0.757, 0.8777, 0.7106, 0.9191, 0.7106, 0.8792, 0.757, 0.8778, 0.7106, 0.8364, 0.7106, 0.8378, 0.757, 0.2674, 0.03291, 0.2674, 0.5073, 0.02947, 0.5073, 0.02947, 0.03291, 0.2674, 0.5073, 0.2674, 0.03291, 0.5039, 0.03291, 0.5039, 0.5073, 0.8425, 0.4077, 0.8425, 0.03367, 0.9693, 0.03367, 0.9693, 0.4077, 0.2674, 0.03291, 0.2674, 0.5073, 0.02947, 0.5073, 0.02947, 0.03291, 0.2674, 0.03291, 0.2674, 0.5073, 0.02947, 0.5073, 0.02947, 0.03291, 0.8425, 0.4077, 0.8425, 0.03367, 0.9693, 0.03367, 0.9693, 0.4077, 0.8425, 0.4077, 0.8425, 0.03367, 0.9693, 0.03367, 0.9693, 0.4077, 0.8425, 0.03367, 0.8425, 0.4077, 0.9693, 0.4077, 0.9693, 0.03367, 0.8425, 0.03367, 0.7146, 0.03367, 0.8425, 0.4077, 0.8425, 0.4077, 0.8425, 0.03367, 0.7146, 0.03367, 0.8425, 0.4077, 0.8425, 0.03367, 0.7146, 0.03367, 0.2674, 0.03291, 0.2674, 0.5073, 0.02947, 0.5073, 0.02947, 0.03291, 0.8425, 0.4077, 0.8425, 0.03367, 0.7146, 0.03367, 0.8425, 0.4077, 0.8425, 0.03367, 0.7146, 0.03367, 0.8425, 0.03367, 0.7146, 0.03367, 0.8425, 0.4077, 0.8425, 0.03367, 0.7146, 0.03367, 0.8425, 0.4077, 0.8425, 0.03367, 0.8425, 0.4077, 0.9693, 0.4077, 0.9693, 0.03367, 0.2674, 0.03291, 0.2674, 0.5073, 0.02947, 0.5073, 0.02947, 0.03291, 0.8425, 0.4077, 0.8425, 0.03367, 0.7146, 0.03367, 0.7146, 0.03367, 0.8425, 0.4077, 0.8425, 0.03367, 0.7146, 0.03367, 0.8425, 0.4077, 0.8425, 0.03367, 0.8425, 0.03367, 0.8425, 0.4077, 0.7146, 0.03367, 0.8425, 0.03367, 0.8425, 0.4077, 0.9693, 0.4077, 0.9693, 0.03367, 0.8425, 0.4077, 0.7146, 0.03367, 0.8425, 0.03367, 0.7146, 0.03367, 0.8425, 0.03367, 0.8425, 0.4077, 0.8425, 0.03367, 0.8425, 0.4077, 0.7146, 0.03367, 0.8425, 0.03367, 0.8425, 0.4077, 0.9693, 0.4077, 0.9693, 0.03367, 0.8425, 0.03367, 0.8425, 0.4077, 0.7146, 0.03367, 0.8425, 0.03367, 0.8425, 0.4077, 0.7146, 0.03367, 0.2674, 0.03291, 0.2674, 0.5073, 0.02947, 0.5073, 0.02947, 0.03291, 0.8425, 0.03367, 0.8425, 0.4077, 0.7146, 0.03367, 0.8425, 0.4077, 0.7146, 0.03367, 0.8425, 0.03367, 0.2674, 0.03291, 0.2674, 0.5073, 0.02947, 0.5073, 0.02947, 0.03291, 0.2674, 0.5073, 0.2674, 0.03291, 0.5039, 0.03291, 0.5039, 0.5073, 0.02947, 0.5073, 0.02947, 0.03291, 0.2674, 0.03291, 0.2674, 0.5073, 0.2674, 0.5073, 0.2674, 0.03291, 0.5039, 0.03291, 0.5039, 0.5073, 0.8425, 0.4077, 0.8425, 0.03367, 0.9693, 0.03367, 0.9693, 0.4077, 0.8425, 0.4077, 0.7146, 0.03367, 0.8425, 0.03367, 0.8425, 0.03367, 0.8425, 0.4077, 0.7146, 0.03367, 0.2674, 0.5073, 0.2674, 0.03291, 0.5039, 0.03291, 0.5039, 0.5073, 0.8425, 0.03367, 0.8425, 0.4077, 0.9693, 0.4077, 0.9693, 0.03367, 0.5039, 0.03291, 0.5039, 0.5073, 0.2674, 0.5073, 0.2674, 0.03291, 0.8425, 0.4077, 0.8425, 0.03367, 0.9693, 0.03367, 0.9693, 0.4077, 0.5039, 0.03291, 0.5039, 0.5073, 0.2674, 0.5073, 0.2674, 0.03291, 0.5039, 0.03291, 0.5039, 0.5073, 0.2674, 0.5073, 0.2674, 0.03291, 0.02947, 0.5073, 0.02947, 0.03291, 0.2674, 0.03291, 0.2674, 0.5073, 0.8425, 0.4077, 0.8425, 0.03367, 0.9693, 0.03367, 0.9693, 0.4077, 0.8425, 0.4077, 0.8425, 0.03367, 0.9693, 0.03367, 0.9693, 0.4077, 0.5039, 0.03291, 0.5039, 0.5073, 0.2674, 0.5073, 0.2674, 0.03291, 0.8425, 0.03367, 0.8425, 0.4077, 0.9693, 0.4077, 0.9693, 0.03367, 0.5039, 0.03291, 0.5039, 0.5073, 0.2674, 0.5073, 0.2674, 0.03291, 0.8425, 0.4077, 0.8425, 0.03367, 0.9693, 0.03367, 0.9693, 0.4077, 0.5039, 0.03291, 0.5039, 0.5073, 0.2674, 0.5073, 0.2674, 0.03291, 0.5039, 0.03291, 0.5039, 0.5073, 0.2674, 0.5073, 0.2674, 0.03291, 0.8425, 0.03367, 0.8425, 0.4077, 0.9693, 0.4077, 0.9693, 0.03367, 0.8425, 0.4077, 0.8425, 0.03367, 0.9693, 0.03367, 0.9693, 0.4077, 0.02947, 0.5073, 0.02947, 0.03291, 0.2674, 0.03291, 0.2674, 0.5073, 0.8425, 0.03367, 0.8425, 0.4077, 0.9693, 0.4077, 0.9693, 0.03367, 0.8425, 0.03367, 0.8425, 0.4077, 0.9693, 0.4077, 0.9693, 0.03367, 0.8425, 0.4077, 0.8425, 0.03367, 0.9693, 0.03367, 0.9693, 0.4077, 0.02947, 0.5073, 0.02947, 0.03291, 0.2674, 0.03291, 0.2674, 0.5073, 0.8425, 0.4077, 0.8425, 0.03367, 0.9693, 0.03367, 0.9693, 0.4077, 0.8425, 0.03367, 0.8425, 0.4077, 0.9693, 0.4077, 0.9693, 0.03367, 0.8425, 0.03367, 0.8425, 0.4077, 0.9693, 0.4077, 0.9693, 0.03367, 0.9627, 0.7297, 0.9627, 0.7106, 0.9204, 0.7106, 0.9207, 0.7297, 0.8781, 0.7884, 0.8367, 0.7884, 0.8366, 0.8131, 0.878, 0.8131, 0.7124, 0.7884, 0.671, 0.7884, 0.6709, 0.8131, 0.7123, 0.8131, 0.8367, 0.7884, 0.7953, 0.7884, 0.7952, 0.8131, 0.8366, 0.8131, 0.7953, 0.7884, 0.7538, 0.7884, 0.7538, 0.8131, 0.7952, 0.8131, 0.5468, 0.7884, 0.5044, 0.7884, 0.5044, 0.8131, 0.5467, 0.8131, 0.8425, 0.03367, 0.8425, 0.4077, 0.7146, 0.03367, 0.671, 0.7884, 0.6296, 0.7884, 0.6295, 0.8131, 0.6709, 0.8131, 0.6296, 0.7884, 0.5879, 0.7884, 0.5881, 0.8131, 0.6295, 0.8131, 0.7538, 0.7884, 0.7124, 0.7884, 0.7123, 0.8131, 0.7538, 0.8131, 0.5879, 0.7884, 0.5468, 0.7884, 0.5467, 0.8131, 0.5881, 0.8131, 0.9627, 0.7572, 0.9627, 0.7297, 0.9207, 0.7297, 0.9195, 0.7572, 0.879, 0.7106, 0.8375, 0.7106, 0.8378, 0.7297, 0.8793, 0.7297, 0.713, 0.7106, 0.6719, 0.7106, 0.671, 0.7297, 0.7136, 0.7297, 0.8375, 0.7106, 0.7961, 0.7106, 0.7964, 0.7297, 0.8378, 0.7297, 0.7961, 0.7106, 0.7547, 0.7106, 0.755, 0.7297, 0.7964, 0.7297, 0.5481, 0.7106, 0.5044, 0.7106, 0.5044, 0.7297, 0.5473, 0.7297, 0.6719, 0.7106, 0.6306, 0.7106, 0.6308, 0.7297, 0.671, 0.7297, 0.6306, 0.7106, 0.5893, 0.7106, 0.5885, 0.7297, 0.6308, 0.7297, 0.7547, 0.7106, 0.713, 0.7106, 0.7136, 0.7297, 0.755, 0.7297, 0.5893, 0.7106, 0.5481, 0.7106, 0.5473, 0.7297, 0.5885, 0.7297, 0.9204, 0.7106, 0.879, 0.7106, 0.8793, 0.7297, 0.9207, 0.7297, 0.9195, 0.7884, 0.8781, 0.7884, 0.878, 0.8131, 0.9194, 0.8131, 0.9627, 0.8131, 0.9627, 0.7884, 0.9195, 0.7884, 0.9194, 0.8131, 0.5882, 0.7572, 0.5464, 0.7572, 0.5468, 0.7884, 0.5879, 0.7884, 0.7539, 0.7572, 0.7125, 0.7572, 0.7124, 0.7884, 0.7538, 0.7884, 0.6289, 0.7572, 0.5882, 0.7572, 0.5879, 0.7884, 0.6296, 0.7884, 0.6711, 0.7572, 0.6289, 0.7572, 0.6296, 0.7884, 0.671, 0.7884, 0.5464, 0.7572, 0.5044, 0.7572, 0.5044, 0.7884, 0.5468, 0.7884, 0.7953, 0.7572, 0.7539, 0.7572, 0.7538, 0.7884, 0.7953, 0.7884, 0.8367, 0.7572, 0.7953, 0.7572, 0.7953, 0.7884, 0.8367, 0.7884, 0.7125, 0.7572, 0.6711, 0.7572, 0.671, 0.7884, 0.7124, 0.7884, 0.8781, 0.7572, 0.8367, 0.7572, 0.8367, 0.7884, 0.8781, 0.7884, 0.9191, 0.7872, 0.8777, 0.7872, 0.8792, 0.757, 0.9205, 0.757, 0.588, 0.7872, 0.5466, 0.7872, 0.5481, 0.757, 0.5894, 0.757, 0.7535, 0.7872, 0.7121, 0.7872, 0.7136, 0.757, 0.755, 0.757, 0.6294, 0.7872, 0.588, 0.7872, 0.5894, 0.757, 0.6308, 0.757, 0.6708, 0.7872, 0.6294, 0.7872, 0.6308, 0.757, 0.6722, 0.757, 0.5466, 0.7872, 0.5044, 0.7872, 0.5044, 0.757, 0.5481, 0.757, 0.7949, 0.7872, 0.7535, 0.7872, 0.755, 0.757, 0.7964, 0.757, 0.8363, 0.7872, 0.7949, 0.7872, 0.7964, 0.757, 0.8378, 0.757, 0.7121, 0.7872, 0.6708, 0.7872, 0.6722, 0.757, 0.7136, 0.757, 0.8777, 0.7872, 0.8363, 0.7872, 0.8378, 0.757, 0.8792, 0.757, 0.8773, 0.8131, 0.8359, 0.8131, 0.8363, 0.7872, 0.8777, 0.7872, 0.7118, 0.8131, 0.6704, 0.8131, 0.6708, 0.7872, 0.7121, 0.7872, 0.8359, 0.8131, 0.7945, 0.8131, 0.7949, 0.7872, 0.8363, 0.7872, 0.7945, 0.8131, 0.7532, 0.8131, 0.7535, 0.7872, 0.7949, 0.7872, 0.5462, 0.8131, 0.5044, 0.8131, 0.5044, 0.7872, 0.5466, 0.7872, 0.6704, 0.8131, 0.629, 0.8131, 0.6294, 0.7872, 0.6708, 0.7872, 0.629, 0.8131, 0.5876, 0.8131, 0.588, 0.7872, 0.6294, 0.7872, 0.7532, 0.8131, 0.7118, 0.8131, 0.7121, 0.7872, 0.7535, 0.7872, 0.5876, 0.8131, 0.5462, 0.8131, 0.5466, 0.7872, 0.588, 0.7872, 0.9187, 0.8131, 0.8773, 0.8131, 0.8777, 0.7872, 0.9191, 0.7872, 0.8793, 0.7297, 0.8378, 0.7297, 0.8367, 0.7572, 0.8781, 0.7572, 0.7136, 0.7297, 0.671, 0.7297, 0.6711, 0.7572, 0.7125, 0.7572, 0.8378, 0.7297, 0.7964, 0.7297, 0.7953, 0.7572, 0.8367, 0.7572, 0.7964, 0.7297, 0.755, 0.7297, 0.7539, 0.7572, 0.7953, 0.7572, 0.5473, 0.7297, 0.5044, 0.7297, 0.5044, 0.7572, 0.5464, 0.7572, 0.671, 0.7297, 0.6308, 0.7297, 0.6289, 0.7572, 0.6711, 0.7572, 0.6308, 0.7297, 0.5885, 0.7297, 0.5882, 0.7572, 0.6289, 0.7572, 0.755, 0.7297, 0.7136, 0.7297, 0.7125, 0.7572, 0.7539, 0.7572, 0.5885, 0.7297, 0.5473, 0.7297, 0.5464, 0.7572, 0.5882, 0.7572, 0.9627, 0.7884, 0.9627, 0.7572, 0.9195, 0.7572, 0.9195, 0.7884, 0.9207, 0.7297, 0.8793, 0.7297, 0.8781, 0.7572, 0.9195, 0.7572, 0.9627, 0.7872, 0.9627, 0.8131, 0.9187, 0.8131, 0.9191, 0.7872, 0.9627, 0.757, 0.9627, 0.7872, 0.9191, 0.7872, 0.9205, 0.757, 0.9627, 0.7106, 0.9627, 0.757, 0.9205, 0.757, 0.9191, 0.7106, 0.9195, 0.7572, 0.9195, 0.7884, 0.8781, 0.7884, 0.8781, 0.7572, 0.9627, 0.7297, 0.9207, 0.7297, 0.9204, 0.7106, 0.9627, 0.7106, 0.8781, 0.7884, 0.878, 0.8131, 0.8366, 0.8131, 0.8367, 0.7884, 0.7124, 0.7884, 0.7123, 0.8131, 0.6709, 0.8131, 0.671, 0.7884, 0.8367, 0.7884, 0.8366, 0.8131, 0.7952, 0.8131, 0.7953, 0.7884, 0.7953, 0.7884, 0.7952, 0.8131, 0.7538, 0.8131, 0.7538, 0.7884, 0.5468, 0.7884, 0.5467, 0.8131, 0.5044, 0.8131, 0.5044, 0.7884, 0.671, 0.7884, 0.6709, 0.8131, 0.6295, 0.8131, 0.6296, 0.7884, 0.6296, 0.7884, 0.6295, 0.8131, 0.5881, 0.8131, 0.5879, 0.7884, 0.7538, 0.7884, 0.7538, 0.8131, 0.7123, 0.8131, 0.7124, 0.7884, 0.5879, 0.7884, 0.5881, 0.8131, 0.5467, 0.8131, 0.5468, 0.7884, 0.9627, 0.7572, 0.9195, 0.7572, 0.9207, 0.7297, 0.9627, 0.7297, 0.879, 0.7106, 0.8793, 0.7297, 0.8378, 0.7297, 0.8375, 0.7106, 0.713, 0.7106, 0.7136, 0.7297, 0.671, 0.7297, 0.6719, 0.7106, 0.8375, 0.7106, 0.8378, 0.7297, 0.7964, 0.7297, 0.7961, 0.7106, 0.7961, 0.7106, 0.7964, 0.7297, 0.755, 0.7297, 0.7547, 0.7106, 0.5481, 0.7106, 0.5473, 0.7297, 0.5044, 0.7297, 0.5044, 0.7106, 0.6719, 0.7106, 0.671, 0.7297, 0.6308, 0.7297, 0.6306, 0.7106, 0.6306, 0.7106, 0.6308, 0.7297, 0.5885, 0.7297, 0.5893, 0.7106, 0.7547, 0.7106, 0.755, 0.7297, 0.7136, 0.7297, 0.713, 0.7106, 0.5893, 0.7106, 0.5885, 0.7297, 0.5473, 0.7297, 0.5481, 0.7106, 0.9204, 0.7106, 0.9207, 0.7297, 0.8793, 0.7297, 0.879, 0.7106, 0.9195, 0.7884, 0.9194, 0.8131, 0.878, 0.8131, 0.8781, 0.7884, 0.9627, 0.8131, 0.9194, 0.8131, 0.9195, 0.7884, 0.9627, 0.7884, 0.5882, 0.7572, 0.5879, 0.7884, 0.5468, 0.7884, 0.5464, 0.7572, 0.7539, 0.7572, 0.7538, 0.7884, 0.7124, 0.7884, 0.7125, 0.7572, 0.6289, 0.7572, 0.6296, 0.7884, 0.5879, 0.7884, 0.5882, 0.7572, 0.6711, 0.7572, 0.671, 0.7884, 0.6296, 0.7884, 0.6289, 0.7572, 0.5464, 0.7572, 0.5468, 0.7884, 0.5044, 0.7884, 0.5044, 0.7572, 0.7953, 0.7572, 0.7953, 0.7884, 0.7538, 0.7884, 0.7539, 0.7572, 0.8367, 0.7572, 0.8367, 0.7884, 0.7953, 0.7884, 0.7953, 0.7572, 0.7125, 0.7572, 0.7124, 0.7884, 0.671, 0.7884, 0.6711, 0.7572, 0.8781, 0.7572, 0.8781, 0.7884, 0.8367, 0.7884, 0.8367, 0.7572, 0.8793, 0.7297, 0.8781, 0.7572, 0.8367, 0.7572, 0.8378, 0.7297, 0.7136, 0.7297, 0.7125, 0.7572, 0.6711, 0.7572, 0.671, 0.7297, 0.8378, 0.7297, 0.8367, 0.7572, 0.7953, 0.7572, 0.7964, 0.7297, 0.7964, 0.7297, 0.7953, 0.7572, 0.7539, 0.7572, 0.755, 0.7297, 0.5473, 0.7297, 0.5464, 0.7572, 0.5044, 0.7572, 0.5044, 0.7297, 0.671, 0.7297, 0.6711, 0.7572, 0.6289, 0.7572, 0.6308, 0.7297, 0.6308, 0.7297, 0.6289, 0.7572, 0.5882, 0.7572, 0.5885, 0.7297, 0.755, 0.7297, 0.7539, 0.7572, 0.7125, 0.7572, 0.7136, 0.7297, 0.5885, 0.7297, 0.5882, 0.7572, 0.5464, 0.7572, 0.5473, 0.7297, 0.9627, 0.7884, 0.9195, 0.7884, 0.9195, 0.7572, 0.9627, 0.7572, 0.9207, 0.7297, 0.9195, 0.7572, 0.8781, 0.7572, 0.8793, 0.7297, 0.7136, 0.757, 0.7122, 0.7106, 0.6708, 0.7106, 0.6722, 0.757, 0.8378, 0.757, 0.8364, 0.7106, 0.795, 0.7106, 0.7964, 0.757, 0.7964, 0.757, 0.795, 0.7106, 0.7536, 0.7106, 0.755, 0.757, 0.5481, 0.757, 0.5466, 0.7106, 0.5044, 0.7106, 0.5044, 0.757, 0.6722, 0.757, 0.6708, 0.7106, 0.6294, 0.7106, 0.6308, 0.757, 0.6308, 0.757, 0.6294, 0.7106, 0.588, 0.7106, 0.5895, 0.757, 0.755, 0.757, 0.7536, 0.7106, 0.7122, 0.7106, 0.7136, 0.757, 0.5895, 0.757, 0.588, 0.7106, 0.5466, 0.7106, 0.5481, 0.757, 0.9206, 0.757, 0.9192, 0.7106, 0.8778, 0.7106, 0.8792, 0.757, 0.9191, 0.7872, 0.9206, 0.757, 0.8792, 0.757, 0.8778, 0.7872, 0.588, 0.7872, 0.5895, 0.757, 0.5481, 0.757, 0.5466, 0.7872, 0.7536, 0.7872, 0.755, 0.757, 0.7136, 0.757, 0.7122, 0.7872, 0.6294, 0.7872, 0.6308, 0.757, 0.5895, 0.757, 0.588, 0.7872, 0.6708, 0.7872, 0.6722, 0.757, 0.6308, 0.757, 0.6294, 0.7872, 0.5466, 0.7872, 0.5481, 0.757, 0.5044, 0.757, 0.5044, 0.7872, 0.795, 0.7872, 0.7964, 0.757, 0.755, 0.757, 0.7536, 0.7872, 0.8364, 0.7872, 0.8378, 0.757, 0.7964, 0.757, 0.795, 0.7872, 0.7122, 0.7872, 0.7136, 0.757, 0.6722, 0.757, 0.6708, 0.7872, 0.8778, 0.7872, 0.8792, 0.757, 0.8378, 0.757, 0.8364, 0.7872, 0.8774, 0.8131, 0.8778, 0.7872, 0.8364, 0.7872, 0.836, 0.8131, 0.7118, 0.8131, 0.7122, 0.7872, 0.6708, 0.7872, 0.6704, 0.8131, 0.836, 0.8131, 0.8364, 0.7872, 0.795, 0.7872, 0.7946, 0.8131, 0.7946, 0.8131, 0.795, 0.7872, 0.7536, 0.7872, 0.7532, 0.8131, 0.5462, 0.8131, 0.5466, 0.7872, 0.5044, 0.7872, 0.5044, 0.8131, 0.6704, 0.8131, 0.6708, 0.7872, 0.6294, 0.7872, 0.629, 0.8131, 0.629, 0.8131, 0.6294, 0.7872, 0.588, 0.7872, 0.5876, 0.8131, 0.7532, 0.8131, 0.7536, 0.7872, 0.7122, 0.7872, 0.7118, 0.8131, 0.5876, 0.8131, 0.588, 0.7872, 0.5466, 0.7872, 0.5462, 0.8131, 0.9188, 0.8131, 0.9191, 0.7872, 0.8778, 0.7872, 0.8774, 0.8131, 0.9627, 0.7872, 0.9191, 0.7872, 0.9188, 0.8131, 0.9627, 0.8131, 0.9627, 0.757, 0.9206, 0.757, 0.9191, 0.7872, 0.9627, 0.7872, 0.9627, 0.7106, 0.9192, 0.7106, 0.9206, 0.757, 0.9627, 0.757, 0.5044, 0.7678, 0.5429, 0.7678, 0.5433, 0.7106, 0.5044, 0.7106, 0.5849, 0.7678, 0.5868, 0.8131, 0.6285, 0.8131, 0.6268, 0.7678, 0.7527, 0.7678, 0.7537, 0.8131, 0.7954, 0.8131, 0.7947, 0.7678, 0.6268, 0.7678, 0.6285, 0.8131, 0.6702, 0.8131, 0.6688, 0.7678, 0.6688, 0.7678, 0.6702, 0.8131, 0.7119, 0.8131, 0.7107, 0.7678, 0.9205, 0.7678, 0.9205, 0.8131, 0.9627, 0.8131, 0.9627, 0.7678, 0.7947, 0.7678, 0.7954, 0.8131, 0.8371, 0.8131, 0.8366, 0.7678, 0.8366, 0.7678, 0.8371, 0.8131, 0.8788, 0.8131, 0.8786, 0.7678, 0.7107, 0.7678, 0.7119, 0.8131, 0.7537, 0.8131, 0.7527, 0.7678, 0.8786, 0.7678, 0.8788, 0.8131, 0.9205, 0.8131, 0.9205, 0.7678, 0.5044, 0.8131, 0.5451, 0.8131, 0.5429, 0.7678, 0.5044, 0.7678, 0.5853, 0.7106, 0.5849, 0.7678, 0.6268, 0.7678, 0.6272, 0.7106, 0.7531, 0.7106, 0.7527, 0.7678, 0.7947, 0.7678, 0.795, 0.7106, 0.6272, 0.7106, 0.6268, 0.7678, 0.6688, 0.7678, 0.6692, 0.7106, 0.6692, 0.7106, 0.6688, 0.7678, 0.7107, 0.7678, 0.7111, 0.7106, 0.9209, 0.7106, 0.9205, 0.7678, 0.9627, 0.7678, 0.9627, 0.7106, 0.795, 0.7106, 0.7947, 0.7678, 0.8366, 0.7678, 0.837, 0.7106, 0.837, 0.7106, 0.8366, 0.7678, 0.8786, 0.7678, 0.8789, 0.7106, 0.7111, 0.7106, 0.7107, 0.7678, 0.7527, 0.7678, 0.7531, 0.7106, 0.8789, 0.7106, 0.8786, 0.7678, 0.9205, 0.7678, 0.9209, 0.7106, 0.5433, 0.7106, 0.5429, 0.7678, 0.5849, 0.7678, 0.5853, 0.7106, 0.5429, 0.7678, 0.5451, 0.8131, 0.5868, 0.8131, 0.5849, 0.7678, 0.5797, 0.7106, 0.5792, 0.8131, 0.6217, 0.8131, 0.6222, 0.7106, 0.7498, 0.7106, 0.7492, 0.8131, 0.7917, 0.8131, 0.7923, 0.7106, 0.6222, 0.7106, 0.6217, 0.8131, 0.6642, 0.8131, 0.6647, 0.7106, 0.6647, 0.7106, 0.6642, 0.8131, 0.7067, 0.8131, 0.7073, 0.7106, 0.9198, 0.7106, 0.9193, 0.8131, 0.9627, 0.8131, 0.9627, 0.7106, 0.7923, 0.7106, 0.7917, 0.8131, 0.8343, 0.8131, 0.8348, 0.7106, 0.5044, 0.7106, 0.5044, 0.8131, 0.5367, 0.8131, 0.5372, 0.7106, 0.8348, 0.7106, 0.8343, 0.8131, 0.8768, 0.8131, 0.8773, 0.7106, 0.7073, 0.7106, 0.7067, 0.8131, 0.7492, 0.8131, 0.7498, 0.7106, 0.8773, 0.7106, 0.8768, 0.8131, 0.9193, 0.8131, 0.9198, 0.7106, 0.5372, 0.7106, 0.5367, 0.8131, 0.5792, 0.8131, 0.5797, 0.7106, 0.4419, 0.9893, 0.01997, 0.9893, 0.01997, 0.5587, 0.4419, 0.5587, 0.4419, 0.9893, 0.4419, 0.5587, 0.3731, 0.5587, 0.3731, 0.9893, 0.4419, 0.5587, 0.4419, 0.9893, 0.3721, 0.9893, 0.3725, 0.5587, 0.8425, 0.4077, 0.8425, 0.03367, 0.7146, 0.03367, 0.3731, 0.9893, 0.3731, 0.5587, 0.3119, 0.5587, 0.3119, 0.9893, 0.3725, 0.5587, 0.3721, 0.9893, 0.311, 0.9893, 0.3114, 0.5587, 0.3114, 0.5587, 0.311, 0.9893, 0.237, 0.9893, 0.237, 0.5587, 0.3119, 0.9893, 0.3119, 0.5587, 0.2374, 0.5587, 0.2378, 0.9893, 0.237, 0.5587, 0.237, 0.9893, 0.01997, 0.9893, 0.01997, 0.5587, 0.2378, 0.9893, 0.2374, 0.5587, 0.01997, 0.5587, 0.01997, 0.9893, 0.4419, 0.9893, 0.4419, 0.5587, 0.3733, 0.5587, 0.3728, 0.9893, 0.4419, 0.5587, 0.4419, 0.9893, 0.3738, 0.9893, 0.3738, 0.5587, 0.3738, 0.5587, 0.3738, 0.9893, 0.3118, 0.9893, 0.3132, 0.5587, 0.3728, 0.9893, 0.3733, 0.5587, 0.3127, 0.5587, 0.3127, 0.9893, 0.8425, 0.4077, 0.8425, 0.03367, 0.7146, 0.03367, 0.3132, 0.5587, 0.3118, 0.9893, 0.01997, 0.9893, 0.01997, 0.5587, 0.3127, 0.9893, 0.3127, 0.5587, 0.01997, 0.5587, 0.01997, 0.9893, 0.01997, 0.9893, 0.01997, 0.9457, 0.4419, 0.9457, 0.4419, 0.9893, 0.01997, 0.9457, 0.01997, 0.9071, 0.4419, 0.9071, 0.4419, 0.9457, 0.01997, 0.9071, 0.01997, 0.8684, 0.4419, 0.8684, 0.4419, 0.9071, 0.01997, 0.8684, 0.01997, 0.8298, 0.4419, 0.8298, 0.4419, 0.8684, 0.01997, 0.8298, 0.01997, 0.7911, 0.4419, 0.7911, 0.4419, 0.8298, 0.01997, 0.7911, 0.01997, 0.7525, 0.4419, 0.7525, 0.4419, 0.7911, 0.01997, 0.7525, 0.01997, 0.7138, 0.4419, 0.7138, 0.4419, 0.7525, 0.01997, 0.7138, 0.01997, 0.6752, 0.4419, 0.6752, 0.4419, 0.7138, 0.01997, 0.6752, 0.01997, 0.6365, 0.4419, 0.6365, 0.4419, 0.6752, 0.01997, 0.6365, 0.01997, 0.5979, 0.4419, 0.5979, 0.4419, 0.6365, 0.01997, 0.5979, 0.01997, 0.5587, 0.4419, 0.5587, 0.4419, 0.5979, 0.4419, 0.5587, 0.4419, 0.9893, 0.3746, 0.9893, 0.3746, 0.5587, 0.4419, 0.5587, 0.4419, 0.9893, 0.3742, 0.9893, 0.3742, 0.5587, 0.3746, 0.5587, 0.3746, 0.9893, 0.3121, 0.9893, 0.3121, 0.5587, 0.3742, 0.5587, 0.3742, 0.9893, 0.3117, 0.9893, 0.3118, 0.5587, 0.3118, 0.5587, 0.3117, 0.9893, 0.2387, 0.9893, 0.2387, 0.5587, 0.3121, 0.5587, 0.3121, 0.9893, 0.2391, 0.9893, 0.2382, 0.5587, 0.1635, 0.5587, 0.1635, 0.9893, 0.01997, 0.9893, 0.01997, 0.5587, 0.1632, 0.5587, 0.1638, 0.9893, 0.01997, 0.9893, 0.01997, 0.5587, 0.8425, 0.03367, 0.7146, 0.03367, 0.8425, 0.4077, 0.4419, 0.5587, 0.4419, 0.9893, 0.01997, 0.9893, 0.01997, 0.5587, 0.4419, 0.5587, 0.4419, 0.5921, 0.01997, 0.592, 0.01997, 0.5587, 0.4419, 0.5921, 0.4419, 0.6307, 0.01997, 0.6306, 0.01997, 0.592, 0.4419, 0.6307, 0.4419, 0.6693, 0.01997, 0.6692, 0.01997, 0.6306, 0.4419, 0.6693, 0.4419, 0.7079, 0.01997, 0.7078, 0.01997, 0.6692, 0.4419, 0.7079, 0.4419, 0.7465, 0.01997, 0.7464, 0.01997, 0.7078, 0.4419, 0.7465, 0.4419, 0.7851, 0.01997, 0.785, 0.01997, 0.7464, 0.4419, 0.7851, 0.4419, 0.8237, 0.01997, 0.8236, 0.01997, 0.785, 0.4419, 0.8237, 0.4419, 0.8623, 0.01997, 0.8622, 0.01997, 0.8236, 0.4419, 0.8623, 0.4419, 0.9009, 0.01997, 0.9008, 0.01997, 0.8622, 0.4419, 0.9009, 0.4419, 0.9395, 0.01997, 0.9394, 0.01997, 0.9008, 0.4419, 0.9395, 0.4419, 0.9893, 0.01997, 0.9893, 0.01997, 0.9394, 0.4419, 0.9893, 0.01997, 0.9893, 0.01997, 0.5587, 0.4419, 0.5587, 0.4419, 0.5587, 0.4419, 0.5924, 0.01997, 0.5924, 0.01997, 0.5587, 0.4419, 0.5924, 0.4419, 0.631, 0.01997, 0.631, 0.01997, 0.5924, 0.4419, 0.631, 0.4419, 0.6696, 0.01997, 0.6696, 0.01997, 0.631, 0.4419, 0.6696, 0.4419, 0.7082, 0.01997, 0.7082, 0.01997, 0.6696, 0.4419, 0.7082, 0.4419, 0.7468, 0.01997, 0.7468, 0.01997, 0.7082, 0.4419, 0.7468, 0.4419, 0.7854, 0.01997, 0.7854, 0.01997, 0.7468, 0.4419, 0.7854, 0.4419, 0.824, 0.01997, 0.824, 0.01997, 0.7854, 0.4419, 0.824, 0.4419, 0.8625, 0.01997, 0.8625, 0.01997, 0.824, 0.4419, 0.8625, 0.4419, 0.9011, 0.01997, 0.9011, 0.01997, 0.8625, 0.4419, 0.9011, 0.4419, 0.9397, 0.01997, 0.9397, 0.01997, 0.9011, 0.4419, 0.9397, 0.4419, 0.9893, 0.01997, 0.9893, 0.01997, 0.9397, 0.01997, 0.5587, 0.4419, 0.5587, 0.4419, 0.9893, 0.01997, 0.9893, 0.01997, 0.9893, 0.01997, 0.9456, 0.4419, 0.9456, 0.4419, 0.9893, 0.01997, 0.9456, 0.01997, 0.9062, 0.4419, 0.9062, 0.4419, 0.9456, 0.01997, 0.9062, 0.01997, 0.8669, 0.4419, 0.8669, 0.4419, 0.9062, 0.01997, 0.8669, 0.01997, 0.8276, 0.4419, 0.8276, 0.4419, 0.8669, 0.01997, 0.8276, 0.01997, 0.7883, 0.4419, 0.7883, 0.4419, 0.8276, 0.01997, 0.7883, 0.01997, 0.7489, 0.4419, 0.7489, 0.4419, 0.7883, 0.01997, 0.7489, 0.01997, 0.7096, 0.4419, 0.7096, 0.4419, 0.7489, 0.01997, 0.7096, 0.01997, 0.6703, 0.4419, 0.6703, 0.4419, 0.7096, 0.01997, 0.6703, 0.01997, 0.631, 0.4419, 0.631, 0.4419, 0.6703, 0.01997, 0.631, 0.01997, 0.5916, 0.4419, 0.5916, 0.4419, 0.631, 0.01997, 0.5916, 0.01997, 0.5587, 0.4419, 0.5587, 0.4419, 0.5916, 0.4419, 0.9893, 0.01997, 0.9893, 0.01997, 0.5587, 0.4419, 0.5587, 0.2382, 0.5587, 0.2391, 0.9893, 0.1638, 0.9893, 0.1632, 0.5587, 0.2387, 0.5587, 0.2387, 0.9893, 0.1635, 0.9893, 0.1635, 0.5587])
me_cube_006.materials.append(mat_blank)
me_cube_006.materials.append(mat_spacer)
me_cube_006.materials.append(mat_black_and_gold)
me_cube_006.materials.append(mat_white_and_gold)
me_cube_006.materials.append(mat_ceiling_tiles)
me_cube_006.use_mirror_vertex_groups = False
me_cube_006.update()

# ---- objects
ob_stairs_3___end = bpy.data.objects.new('Stairs 3 - End', me_cube_007)
ob_stairs_3 = bpy.data.objects.new('Stairs 3', me_cube_006)

# ---- transforms, parenting, visibility, modifiers, constraints
ob_stairs_3___end.location = (0.0, 0.0, 0.0)
ob_stairs_3___end.lock_rotations_4d = False
ob_stairs_3___end.empty_display_type = 'ARROWS'
ob_stairs_3___end.lineart.crease_threshold = 0.0
ob_stairs_3.location = (0.0, 0.0, 0.0)
ob_stairs_3.lock_rotations_4d = False
ob_stairs_3.empty_display_type = 'ARROWS'
ob_stairs_3.lineart.crease_threshold = 0.0

# ---- collection membership
col_collection.objects.link(ob_stairs_3___end)
col_collection.objects.link(ob_stairs_3)

# ---- scene / render settings (as saved in the file)
scene.frame_start = 1; scene.frame_end = 250; scene.frame_set(1)
scene.render.engine = 'BLENDER_EEVEE_NEXT'
scene.cycles.sampling_pattern = 'TABULATED_SOBOL'
bpy.context.view_layer.update()

# ---- added for rendering (the .blend has no active camera and no usable light): camera, sun
cam_auto = bpy.data.cameras.new('AutoCamera')
cam_auto.lens = 50.0
cam_auto.sensor_width = 36.0
cam_auto.clip_end = 1000.0
ob_auto_camera = bpy.data.objects.new('AutoCamera', cam_auto)
scene.collection.objects.link(ob_auto_camera)
ob_auto_camera.location = (14.1073, -16.9085, 13.3038)
ob_auto_camera.rotation_euler = (1.09748, -7.21219e-08, 0.694738)
scene.camera = ob_auto_camera
light_auto_sun = bpy.data.lights.new('AutoSun', 'SUN')
light_auto_sun.energy = 3.0
light_auto_sun.angle = 0.0523599
ob_auto_sun = bpy.data.objects.new('AutoSun', light_auto_sun)
scene.collection.objects.link(ob_auto_sun)
ob_auto_sun.rotation_euler = (0.872665, 0.174533, 0.523599)
bpy.context.view_layer.update()

